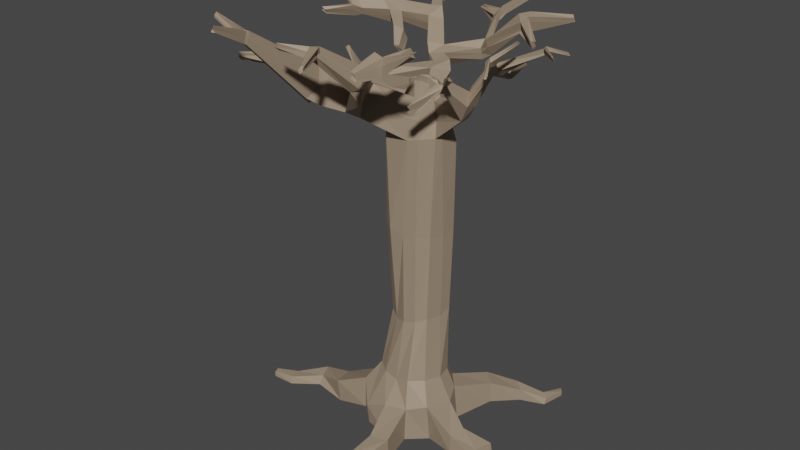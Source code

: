 # Source: desert_tree.blend  (saved by Blender 3.1.7; exported with 4.5.12 LTS)
import bpy
from mathutils import Matrix  # noqa: F401  (used for matrix-valued properties, if any)

bpy.ops.wm.read_factory_settings(use_empty=True)
scene = bpy.context.scene
scene.name = 'Scene'

# ---- collections
col_collection = bpy.data.collections.new('Collection'); scene.collection.children.link(col_collection)

# ---- materials (node trees are filled in below, after node groups)
mat_material_001 = bpy.data.materials.new('Material.001')
mat_material_001.use_transparent_shadow = False

# ---- material node trees
mat_material_001.use_nodes = True; mat_material_001.node_tree.nodes.clear()
_N = mat_material_001.node_tree.nodes; _L = mat_material_001.node_tree.links
n0 = _N.new('ShaderNodeOutputMaterial'); n0.name = 'Material Output'; n0.location = (300, 300)
n1 = _N.new('ShaderNodeBsdfPrincipled'); n1.name = 'Principled BSDF'; n1.location = (10, 300)
n1.distribution = 'GGX'
n1.subsurface_method = 'BURLEY'
n1.inputs[0].default_value = (0.3236, 0.2431, 0.1699, 1.0)
n1.inputs[3].default_value = 1.45
n1.inputs[27].default_value = (0.0, 0.0, 0.0, 1.0)
n1.inputs[28].default_value = 1.0
_L.new(n1.outputs[0], n0.inputs[0])
n0.is_active_output = True

# ---- world
world_world = bpy.data.worlds.new('World'); scene.world = world_world
world_world.use_nodes = True; world_world.node_tree.nodes.clear()
_N = world_world.node_tree.nodes; _L = world_world.node_tree.links
n0 = _N.new('ShaderNodeOutputWorld'); n0.name = 'World Output'; n0.location = (300, 300)
n1 = _N.new('ShaderNodeBackground'); n1.name = 'Background'; n1.location = (10, 300)
n1.inputs[0].default_value = (0.05088, 0.05088, 0.05088, 1.0)
_L.new(n1.outputs[0], n0.inputs[0])
n0.is_active_output = True
world_world.color = (0.05088, 0.05088, 0.05088)
world_world.use_sun_shadow = False
world_world.sun_shadow_jitter_overblur = 0.0

# ---- meshes
me_cylinder = bpy.data.meshes.new('Cylinder')
me_cylinder.from_pydata([(-0.04447, 1.356, -1.053), (0.009761, 1.006, 0.6847), (0.6461, 1.191, -1.071), (0.5126, 1.057, 0.5249), (1.167, 0.7926, -1.165), (0.8514, 0.6635, 0.5668), (1.329, -0.02345, -1.049), (0.9718, 0.1516, 0.6013), (1.168, -0.5749, -1.171), (0.8323, -0.3984, 0.6703), (0.6564, -1.127, -1.127), (0.4795, -0.7831, 0.7046), (-0.02335, -1.266, -1.168), (0.03203, -0.7535, 0.5639), (-0.7217, -1.148, -1.146), (-0.4499, -0.6783, 0.6104), (-1.237, -0.7204, -1.04), (-0.8109, -0.4191, 0.6889), (-1.401, 0.09242, -1.153), (-0.9144, 0.1952, 0.5622), (-1.218, 0.7682, -1.181), (-0.7823, 0.7003, 0.5336), (-0.7235, 1.222, -1.099), (-0.4608, 0.8959, 0.6694), (-0.01991, 1.504, -0.1035), (0.6482, 1.204, 0.001022), (1.143, 0.6525, 0.04435), (1.36, 0.1589, -0.1299), (1.148, -0.6958, 0.02059), (0.6637, -1.083, -0.08351), (-0.01617, -1.223, -0.1238), (-0.734, -1.222, -0.4744), (-1.235, -0.7039, 0.02785), (-1.39, 0.159, -0.13), (-1.224, 0.7359, -0.5468), (-0.7037, 1.341, -0.1228), (0.8547, -2.13, -0.4638), (0.8579, -2.111, -1.183), (0.2516, -2.32, -1.14), (0.2682, -2.22, -0.5272), (0.6527, -3.006, -0.7086), (0.6681, -2.912, -1.195), (0.1999, -3.1, -1.137), (0.1965, -3.12, -0.7159), (1.226, -3.601, -0.8832), (1.231, -3.573, -1.231), (0.8574, -3.719, -1.188), (0.8673, -3.659, -0.9194), (1.23, -4.053, -0.9851), (1.233, -4.03, -1.157), (1.067, -4.042, -1.187), (1.066, -4.052, -1.027), (-2.23, -0.9241, -0.4124), (-2.213, -0.8246, -1.205), (-2.385, -0.2947, -1.143), (-2.377, -0.2431, -0.4867), (-3.133, -0.6393, -0.7677), (-3.156, -0.7768, -1.051), (-3.261, -0.2001, -1.154), (-3.27, -0.2546, -0.6983), (-3.922, -1.211, -0.8653), (-3.933, -1.279, -1.098), (-4.01, -0.8673, -1.168), (-4.01, -0.8713, -0.8703), (-4.57, -1.361, -0.8778), (-4.571, -1.369, -1.038), (-4.621, -1.168, -1.048), (-4.624, -1.187, -0.8631), (2.211, -0.3014, -0.4409), (2.211, -0.3053, -1.064), (2.08, -0.7643, -1.13), (2.081, -0.7585, -0.5094), (3.047, -0.07477, -0.7039), (3.048, -0.0701, -1.152), (2.903, -0.6355, -1.096), (2.908, -0.6017, -0.6831), (3.614, -0.7414, -0.7098), (3.613, -0.7431, -1.071), (3.509, -1.119, -1.104), (3.51, -1.113, -0.7462), (4.314, -0.8653, -0.7715), (4.313, -0.8715, -0.9873), (4.248, -1.105, -1.004), (4.245, -1.122, -0.767), (1.275, 2.187, -0.1928), (1.28, 2.216, -0.8917), (1.699, 1.793, -0.8892), (1.698, 1.787, -0.2102), (1.969, 2.833, -0.5613), (1.96, 2.773, -0.891), (2.295, 2.555, -0.9809), (2.301, 2.593, -0.6326), (2.851, 2.989, -0.6794), (2.855, 3.012, -0.9527), (3.058, 2.76, -0.915), (3.071, 2.837, -0.7314), (3.111, 3.62, -0.7531), (3.111, 3.618, -0.9105), (3.237, 3.449, -0.878), (3.24, 3.467, -0.7353), (-1.223, 2.156, -0.3147), (-1.211, 2.228, -0.9767), (-0.8377, 2.531, -0.9244), (-0.8309, 2.573, -0.3645), (-2.129, 2.686, -0.7295), (-2.144, 2.597, -0.9842), (-1.867, 2.807, -0.9302), (-1.854, 2.887, -0.6677), (-2.434, 3.348, -0.645), (-2.433, 3.349, -0.9011), (-2.171, 3.588, -0.9675), (-2.167, 3.611, -0.7322), (-2.7, 3.873, -0.7057), (-2.691, 3.932, -0.9081), (-2.552, 3.981, -0.8644), (-2.54, 4.051, -0.7782), (0.386, 0.9877, 2.594), (0.008639, 1.113, 2.55), (0.8067, 0.7447, 2.696), (0.7731, 0.3635, 2.536), (0.6538, -0.1206, 2.586), (0.3862, -0.3307, 2.476), (0.0115, -0.3931, 2.4), (-0.3629, -0.2499, 2.339), (-0.6602, -0.08107, 2.439), (-0.754, 0.3503, 2.419), (-0.6717, 0.6111, 2.569), (-0.368, 1.039, 2.484), (0.4202, 1.101, 5.053), (0.03025, 1.158, 5.072), (0.836, 0.822, 5.219), (0.7972, 0.4062, 5.148), (0.6821, -0.05134, 5.242), (0.3986, -0.3522, 5.272), (0.0182, -0.4413, 5.255), (-0.3926, -0.5098, 5.387), (-0.6854, -0.3073, 5.425), (-0.7686, 0.1913, 5.287), (-0.6156, 0.8774, 4.988), (-0.3937, 0.8064, 5.291), (0.5194, 0.9952, 8.258), (0.168, 1.14, 8.178), (0.9462, 0.7093, 8.011), (0.9005, 0.1344, 8.495), (0.8255, -0.07027, 8.28), (0.5164, -0.4408, 8.286), (0.2271, -0.5187, 8.214), (-0.5042, -0.5418, 8.371), (-0.524, -0.2005, 8.293), (-0.7431, 0.2136, 8.364), (-0.5644, 0.7677, 8.309), (-0.3807, 0.9699, 8.181), (0.4458, 0.6141, 9.39), (0.2993, 0.9103, 9.451), (0.6579, 0.4666, 9.359), (0.7387, 0.2272, 9.361), (0.6782, 0.03054, 9.28), (0.4565, -0.2775, 9.346), (0.3526, -0.382, 9.442), (-0.1669, -0.1908, 9.319), (-0.1611, -0.02925, 9.383), (-0.1737, 0.3723, 9.429), (-0.2023, 0.4953, 9.524), (-0.07708, 0.7498, 9.503), (-0.6641, 2.248, 9.422), (-0.9718, 2.113, 9.355), (-0.4893, 1.956, 9.883), (-0.8919, 1.784, 9.832), (-1.399, 3.064, 10.38), (-1.617, 3.002, 10.34), (-1.334, 2.937, 10.86), (-1.624, 2.8, 10.86), (-2.16, 3.763, 10.94), (-2.264, 3.664, 10.94), (-2.094, 3.762, 11.13), (-2.228, 3.607, 11.16), (-2.803, 4.128, 12.13), (-2.853, 4.021, 12.19), (-2.782, 4.107, 12.24), (-2.847, 3.975, 12.3), (-0.8568, 2.321, 9.598), (-0.6818, 2.205, 10.02), (-1.077, 1.947, 10.09), (-1.143, 2.228, 9.542), (0.2746, 2.724, 9.654), (0.2892, 2.611, 10.01), (0.3021, 2.791, 10.25), (0.2903, 2.833, 9.967), (1.752, 2.926, 10.71), (1.765, 2.659, 11.18), (1.665, 2.898, 11.25), (1.617, 2.958, 10.96), (2.532, 3.724, 10.93), (2.554, 3.713, 11.05), (2.501, 3.752, 11.13), (2.499, 3.871, 10.93), (0.5515, 2.788, 10.2), (0.5521, 2.767, 9.83), (0.5479, 2.495, 10.28), (0.5615, 2.822, 10.41), (0.2811, 3.52, 10.68), (0.3143, 3.473, 10.97), (0.4719, 3.516, 10.82), (0.4237, 3.407, 11.07), (0.6903, 4.562, 11.27), (0.6712, 4.57, 11.36), (0.7791, 4.663, 11.2), (0.7363, 4.514, 11.41), (1.417, 2.9, 10.76), (1.451, 2.686, 11.2), (1.521, 2.663, 10.67), (1.579, 2.585, 11.01), (2.241, 2.385, 10.52), (2.26, 2.343, 10.66), (2.158, 2.363, 10.43), (2.161, 2.212, 10.7), (-1.225, 2.946, 10.05), (-1.142, 2.761, 10.54), (-1.478, 2.491, 10.65), (-1.472, 2.773, 10.07), (-2.421, 2.088, 11.06), (-2.502, 2.278, 10.63), (-2.172, 2.134, 10.72), (-2.275, 2.256, 10.39), (-3.16, 1.128, 10.98), (-3.21, 1.279, 10.71), (-3.053, 1.011, 10.97), (-3.093, 1.231, 10.62), (-3.735, 0.499, 10.92), (-3.774, 0.5344, 10.81), (-3.646, 0.5097, 10.85), (-3.652, 0.6063, 10.71), (-2.434, 2.08, 10.35), (-2.652, 2.039, 10.63), (-2.586, 1.801, 11.09), (-2.364, 1.816, 10.81), (-1.738, 1.691, 10.39), (-1.719, 1.848, 10.08), (-1.946, 1.662, 10.18), (-1.965, 1.527, 10.5), (-1.565, 1.287, 10.03), (-1.533, 1.467, 9.813), (-1.637, 1.392, 9.826), (-1.69, 1.22, 10.06), (-2.953, 1.323, 10.66), (-2.873, 1.235, 10.88), (-3.081, 1.452, 10.71), (-3.04, 1.223, 11.08), (-3.876, 1.282, 11.56), (-3.925, 1.177, 11.61), (-3.866, 1.309, 11.56), (-3.833, 1.312, 11.63), (-3.079, 2.521, 11.59), (-3.195, 2.536, 11.36), (-3.238, 2.28, 11.37), (-3.121, 2.335, 11.5), (-4.321, 2.114, 12.09), (-4.353, 2.1, 11.96), (-4.365, 2.014, 11.96), (-4.342, 1.994, 12.11), (-2.958, 2.257, 11.39), (-3.083, 2.187, 11.26), (-3.042, 2.409, 11.3), (-2.931, 2.363, 11.57), (-2.83, 3.197, 11.97), (-2.868, 3.21, 11.87), (-2.816, 3.127, 11.87), (-2.764, 3.186, 11.91), (-2.003, 3.406, 11.02), (-2.034, 3.558, 10.72), (-1.908, 3.73, 10.7), (-1.847, 3.574, 11.0), (-1.188, 4.482, 11.47), (-1.164, 4.531, 11.54), (-1.089, 4.449, 11.4), (-1.067, 4.377, 11.53), (0.1547, 3.494, 10.41), (0.4092, 3.289, 10.67), (0.3647, 3.24, 10.89), (0.1892, 3.323, 10.78), (-0.4222, 3.679, 10.82), (-0.3869, 3.698, 10.9), (-0.4785, 3.69, 10.74), (-0.4407, 3.696, 10.84), (-0.5289, 1.528, 9.761), (-0.6994, 1.776, 9.165), (-0.2711, 1.893, 9.237), (-0.08509, 1.697, 9.846), (-0.4827, 1.485, 8.781), (0.1575, 1.425, 9.643), (-0.3169, 1.143, 9.702), (-0.002472, 1.618, 8.784), (-1.307, 0.5769, 9.425), (-1.5, 0.6593, 9.625), (-1.517, 0.914, 8.878), (-1.392, 0.5994, 8.792), (-1.785, -0.1171, 9.738), (-1.953, 0.03547, 9.722), (-2.085, 0.1634, 9.21), (-1.842, 0.05203, 9.157), (-2.218, -0.8308, 9.364), (-2.331, -0.9942, 9.538), (-2.34, -0.819, 9.256), (-2.256, -0.8337, 9.219), (-1.7, 0.03805, 9.707), (-1.784, 0.07135, 9.202), (-1.946, 0.3447, 9.166), (-1.904, 0.0417, 9.817), (-2.738, 0.4775, 9.978), (-2.77, 0.4112, 9.884), (-2.734, 0.5405, 9.825), (-2.724, 0.4907, 10.01), (0.4274, 0.5481, 9.683), (0.2186, 0.5281, 9.745), (0.5599, 0.3199, 9.768), (0.6425, 0.2943, 9.634), (0.5659, -0.04766, 9.764), (0.4165, -0.2015, 9.856), (0.2159, -0.2234, 9.83), (0.02079, -0.1358, 9.791), (-0.1224, -0.0001639, 9.773), (-0.1594, 0.2625, 9.619), (-0.1232, 0.3404, 9.726), (0.01747, 0.4498, 9.761), (0.3278, 0.3785, 9.787), (0.2215, 0.3502, 9.83), (0.4067, 0.3508, 9.755), (0.4226, 0.1874, 9.819), (0.3972, 0.0941, 9.815), (0.3143, -0.04112, 9.871), (0.2185, -0.04431, 9.847), (0.1244, 0.009424, 9.817), (0.04911, 0.05784, 9.833), (0.0437, 0.2719, 9.728), (0.05256, 0.2579, 9.821), (0.1461, 0.4592, 9.727), (4.175, 0.8525, 11.12), (4.21, 0.8885, 11.04), (4.234, 0.8469, 11.07), (4.188, 0.8084, 11.17), (3.778, 0.3595, 11.27), (3.807, 0.2855, 11.32), (3.802, 0.3204, 11.2), (3.859, 0.2919, 11.17), (2.596, -0.2625, 10.78), (2.666, -0.155, 10.48), (2.739, -0.3395, 10.58), (2.669, -0.2442, 10.72), (1.746, -0.03337, 9.613), (1.733, -0.2763, 9.669), (1.873, -0.03895, 9.129), (1.862, -0.3446, 9.129), (2.167, -0.1458, 9.558), (2.147, -0.4791, 9.625), (2.043, -0.1993, 10.06), (2.053, -0.2796, 9.964), (1.679, -1.129, 10.32), (1.687, -1.212, 10.13), (1.837, -1.189, 10.16), (1.83, -1.098, 10.32), (1.225, -1.629, 9.671), (1.221, -1.758, 9.638), (1.301, -1.603, 9.528), (1.265, -1.796, 9.813), (1.796, -0.9625, 10.29), (1.928, -1.168, 10.53), (1.944, -1.253, 10.32), (1.814, -1.039, 10.05), (2.45, -1.777, 10.73), (2.446, -1.718, 10.79), (2.493, -1.753, 10.75), (2.487, -1.697, 10.83), (2.807, -0.2375, 10.87), (2.882, -0.2715, 10.69), (2.829, 0.001108, 10.5), (2.774, -0.03309, 10.73), (3.164, -1.042, 11.29), (3.075, -1.032, 11.21), (3.212, -1.073, 11.18), (3.142, -0.9656, 11.02), (3.473, -1.538, 11.03), (3.421, -1.588, 11.03), (3.49, -1.597, 10.99), (3.442, -1.63, 10.97), (2.654, 0.6463, 10.26), (2.555, 0.7262, 10.14), (2.507, 0.7112, 10.3), (2.638, 0.8039, 10.27), (2.682, 1.305, 10.41), (2.646, 1.371, 10.35), (2.616, 1.303, 10.47), (2.655, 1.251, 10.51), (2.632, 0.5419, 10.28), (2.605, 0.6523, 10.34), (2.48, 0.6304, 10.31), (2.518, 0.575, 10.19), (2.037, 0.7823, 10.18), (2.062, 0.7973, 10.23), (2.066, 0.8553, 10.17), (2.028, 0.77, 10.16), (3.021, 0.5855, 10.84), (3.06, 0.7432, 10.62), (3.022, 0.5243, 10.84), (3.034, 0.6818, 10.71), (3.846, 0.3155, 11.38), (3.828, 0.4467, 11.27), (3.893, 0.3056, 11.27), (3.845, 0.3602, 11.26), (4.389, -0.2463, 11.35), (4.399, -0.1194, 11.19), (4.358, -0.2597, 11.38), (4.381, -0.1894, 11.35), (3.189, -0.8365, 11.05), (3.075, -0.964, 11.03), (3.024, -0.9096, 11.15), (3.126, -0.8751, 11.21), (3.706, -0.5892, 11.65), (3.676, -0.6923, 11.72), (3.686, -0.6209, 11.66), (3.675, -0.6026, 11.68), (-1.695, -2.242, 9.322), (-1.446, -2.575, 9.605), (-1.569, -1.928, 10.13), (-1.379, -2.135, 10.39), (-1.764, -4.471, 11.55), (-1.65, -4.396, 11.47), (-1.765, -4.318, 11.79), (-1.681, -4.268, 11.74), (-1.533, -5.49, 12.04), (-1.468, -5.423, 12.02), (-1.531, -5.395, 12.18), (-1.494, -5.409, 12.19), (-1.666, -4.195, 11.74), (-1.64, -4.32, 11.42), (-1.762, -4.355, 11.46), (-1.752, -4.189, 11.73), (-2.771, -4.238, 11.99), (-2.767, -4.298, 11.88), (-2.776, -4.294, 11.9), (-2.774, -4.229, 12.02), (-0.5137, -1.016, 9.794), (-0.6271, -1.416, 8.914), (-0.9071, -1.059, 9.875), (-1.127, -1.254, 8.941), (-0.7529, -1.354, 9.967), (-1.087, -1.303, 9.944), (-0.8587, -1.759, 9.128), (-1.294, -1.571, 9.112), (0.06756, -2.557, 10.12), (0.1308, -2.261, 9.677), (0.09113, -2.048, 10.34), (0.05087, -2.315, 10.59), (1.072, -2.821, 10.94), (1.087, -2.663, 10.86), (1.065, -2.474, 11.23), (1.032, -2.721, 11.41), (2.295, -2.952, 11.61), (2.321, -2.776, 11.54), (2.31, -2.709, 11.68), (2.301, -2.783, 11.69), (0.2982, -2.501, 10.9), (0.3445, -2.126, 10.57), (0.3448, -2.387, 10.22), (0.3365, -2.49, 10.23), (-0.1251, -3.539, 11.45), (-0.0908, -3.8, 11.29), (0.02829, -3.7, 11.34), (-0.01266, -3.512, 11.53), (0.4698, -4.636, 11.44), (0.4953, -4.719, 11.28), (0.5579, -4.656, 11.32), (0.5358, -4.567, 11.45), (0.06695, -3.611, 11.54), (0.1131, -3.739, 11.31), (0.0004648, -3.841, 11.27), (-0.0631, -3.788, 11.58), (-0.7836, -4.041, 11.53), (-0.7621, -4.103, 11.42), (-0.7493, -4.268, 11.55), (-0.7663, -4.191, 11.63), (1.296, -2.78, 10.83), (1.254, -2.684, 11.3), (1.284, -2.461, 11.17), (1.292, -2.756, 10.9), (1.041, -3.595, 11.16), (1.073, -3.65, 11.01), (1.13, -3.584, 11.12), (1.173, -3.549, 10.89), (1.298, -1.739, 11.32), (1.309, -1.673, 11.19), (1.367, -1.674, 11.19), (1.351, -1.77, 11.33), (-1.191, -1.942, 10.3), (-1.42, -1.742, 10.08), (-1.251, -2.219, 9.345), (-1.594, -2.175, 9.39), (-3.406, -2.002, 10.35), (-3.329, -1.96, 9.944), (-3.326, -1.804, 10.26), (-3.268, -1.863, 9.935), (-4.36, -1.702, 9.975), (-4.349, -1.813, 9.954), (-4.333, -1.659, 9.976), (-4.305, -1.651, 9.842), (-3.138, -2.054, 10.05), (-3.213, -2.052, 10.49), (-3.26, -2.028, 10.35), (-3.206, -2.197, 10.09), (-3.739, -2.679, 10.31), (-3.717, -2.669, 10.18), (-3.714, -2.784, 10.43), (-3.696, -2.804, 10.33), (-0.5266, 0.4375, 8.782), (-0.6246, 0.5864, 9.043), (0.2856, -0.4879, 8.846), (-0.3098, -0.2558, 8.713), (0.8531, 0.3827, 8.743), (0.7627, 0.0452, 8.728), (-0.2157, 0.9622, 8.821), (0.2484, 1.122, 8.767), (0.4949, 0.879, 8.775), (-0.4674, -0.1284, 8.827), (0.4921, -0.3321, 8.789), (0.7436, 0.618, 8.797), (-0.9264, 1.986, 9.529), (-0.5759, 1.976, 9.707), (-1.63, 2.811, 10.67), (-1.365, 2.986, 10.62), (-2.24, 3.73, 10.98), (-2.127, 3.738, 11.05), (-2.846, 4.03, 12.22), (-2.797, 4.077, 12.22), (-1.09, 2.134, 9.736), (-0.7592, 2.189, 9.853), (0.2847, 2.653, 9.848), (0.2971, 2.853, 10.09), (1.746, 2.719, 11.01), (1.64, 2.914, 11.12), (2.555, 3.789, 10.93), (2.488, 3.738, 11.1), (0.5564, 2.788, 10.31), (0.5509, 2.578, 10.1), (0.2976, 3.481, 10.83), (0.4486, 3.469, 10.94), (0.6824, 4.577, 11.31), (0.7538, 4.567, 11.32), (1.446, 2.905, 10.87), (1.563, 2.716, 10.76), (2.235, 2.277, 10.69), (2.15, 2.228, 10.63), (-1.475, 2.598, 10.37), (-1.186, 2.79, 10.32), (-2.48, 2.08, 10.95), (-2.223, 2.19, 10.55), (-3.196, 1.134, 10.91), (-3.081, 1.07, 10.84), (-3.739, 0.5702, 10.84), (-3.638, 0.6088, 10.75), (-2.403, 1.93, 10.58), (-2.616, 1.924, 10.85), (-1.731, 1.742, 10.25), (-1.95, 1.606, 10.31), (-1.556, 1.345, 9.936), (-1.687, 1.231, 10.01), (-2.885, 1.397, 10.64), (-3.084, 1.229, 11.01), (-3.904, 1.21, 11.6), (-3.848, 1.319, 11.59), (-3.16, 2.399, 11.61), (-3.173, 2.343, 11.39), (-4.345, 2.06, 12.07), (-4.344, 2.061, 11.98), (-2.959, 2.523, 11.29), (-3.003, 2.318, 11.22), (-2.852, 3.187, 11.93), (-2.799, 3.105, 11.94), (-1.878, 3.604, 10.87), (-2.01, 3.558, 10.82), (-1.176, 4.519, 11.5), (-1.077, 4.453, 11.45), (0.1726, 3.467, 10.57), (0.3921, 3.356, 10.73), (-0.4065, 3.627, 10.89), (-0.4625, 3.584, 10.84), (-0.1814, 1.75, 9.583), (-0.6221, 1.554, 9.528), (-0.4024, 1.316, 9.295), (0.05273, 1.398, 9.34), (-1.627, 0.8147, 9.181), (-1.335, 0.6739, 9.026), (-2.043, 0.003593, 9.539), (-1.822, -0.08199, 9.49), (-2.324, -0.843, 9.337), (-2.25, -0.9078, 9.362), (-1.991, 0.1416, 9.512), (-1.745, 0.04182, 9.463), (-2.76, 0.3829, 9.977), (-2.741, 0.4044, 9.997), (4.198, 0.9017, 11.04), (4.222, 0.8936, 11.03), (3.842, 0.3457, 11.18), (3.783, 0.2945, 11.29), (2.646, -0.1198, 10.55), (2.707, -0.271, 10.63), (1.79, -0.3514, 9.449), (1.818, 0.01471, 9.322), (2.101, -0.3765, 9.799), (2.089, -0.2661, 9.916), (1.712, -1.011, 10.07), (1.836, -1.132, 10.23), (1.243, -1.552, 9.531), (1.298, -1.582, 9.576), (1.791, -1.089, 10.26), (1.959, -1.076, 10.3), (2.458, -1.684, 10.72), (2.511, -1.596, 10.7), (2.848, -0.2318, 10.76), (2.801, -0.02041, 10.62), (3.092, -1.098, 11.18), (3.189, -1.049, 11.23), (3.43, -1.618, 11.01), (3.478, -1.589, 11.02), (2.552, 0.8458, 10.11), (2.635, 0.6607, 10.32), (2.635, 1.356, 10.39), (2.655, 1.201, 10.52), (2.526, 0.7622, 10.11), (2.639, 0.7243, 10.19), (2.052, 0.8047, 10.2), (2.03, 0.7088, 10.23), (3.043, 0.6773, 10.71), (3.033, 0.6344, 10.74), (3.871, 0.3189, 11.32), (3.831, 0.3676, 11.31), (4.374, -0.2135, 11.31), (4.387, -0.207, 11.34), (3.146, -0.9238, 11.17), (3.035, -1.02, 11.15), (3.691, -0.6423, 11.68), (3.679, -0.6221, 11.68), (-1.385, -2.157, 9.781), (-1.632, -2.052, 9.716), (-1.665, -4.329, 11.62), (-1.752, -4.32, 11.58), (-1.492, -5.484, 12.13), (-1.531, -5.439, 12.11), (-1.744, -4.195, 11.5), (-1.65, -4.238, 11.57), (-2.772, -4.287, 11.95), (-2.758, -4.159, 11.86), (-1.0, -1.052, 9.314), (-0.5773, -1.298, 9.399), (-1.196, -1.468, 9.556), (-0.7796, -1.434, 9.399), (0.09495, -2.169, 10.14), (0.06692, -2.35, 10.29), (1.09, -2.484, 10.95), (1.045, -2.831, 11.24), (2.294, -2.872, 11.68), (2.298, -2.867, 11.65), (0.3525, -2.198, 10.33), (0.3276, -2.385, 10.48), (-0.0975, -3.598, 11.32), (0.02038, -3.522, 11.37), (0.475, -4.723, 11.38), (0.5414, -4.645, 11.4), (-0.03732, -3.851, 11.46), (0.07697, -3.756, 11.49), (-0.7723, -4.069, 11.48), (-0.7442, -4.147, 11.52), (1.294, -2.576, 11.0), (1.271, -2.765, 11.11), (1.065, -3.575, 11.05), (1.157, -3.534, 10.97), (1.305, -1.698, 11.25), (1.358, -1.729, 11.27), (-1.498, -1.862, 9.669), (-1.215, -2.051, 9.787), (-3.364, -1.96, 10.12), (-3.32, -1.977, 10.23), (-4.342, -1.684, 9.898), (-4.323, -1.681, 9.933), (-3.241, -2.152, 10.27), (-3.15, -1.912, 10.12), (-3.735, -2.713, 10.29), (-3.685, -2.671, 10.23)], [], [(24, 1, 3, 25), (25, 3, 5, 26), (26, 5, 7, 27), (27, 7, 9, 28), (28, 9, 11, 29), (29, 11, 13, 30), (30, 13, 15, 31), (31, 15, 17, 32), (32, 17, 19, 33), (33, 19, 21, 34), (5, 3, 116, 118), (34, 21, 23, 35), (35, 23, 1, 24), (0, 2, 4, 6, 8, 10, 12, 14, 16, 18, 20, 22), (22, 35, 100, 101), (20, 34, 35, 22), (18, 33, 34, 20), (16, 32, 52, 53), (14, 31, 32, 16), (12, 30, 31, 14), (30, 12, 38, 39), (8, 28, 29, 10), (6, 27, 68, 69), (4, 26, 27, 6), (2, 25, 84, 85), (0, 24, 25, 2), (39, 38, 42, 43), (12, 10, 37, 38), (29, 30, 39, 36), (10, 29, 36, 37), (41, 40, 44, 45), (37, 36, 40, 41), (36, 39, 43, 40), (38, 37, 41, 42), (44, 47, 51, 48), (40, 43, 47, 44), (42, 41, 45, 46), (43, 42, 46, 47), (49, 48, 51, 50), (46, 45, 49, 50), (47, 46, 50, 51), (45, 44, 48, 49), (52, 55, 59, 56), (32, 33, 55, 52), (33, 18, 54, 55), (18, 16, 53, 54), (58, 57, 61, 62), (54, 53, 57, 58), (55, 54, 58, 59), (53, 52, 56, 57), (63, 62, 66, 67), (59, 58, 62, 63), (57, 56, 60, 61), (56, 59, 63, 60), (65, 64, 67, 66), (61, 60, 64, 65), (60, 63, 67, 64), (62, 61, 65, 66), (71, 70, 74, 75), (28, 8, 70, 71), (27, 28, 71, 68), (8, 6, 69, 70), (75, 74, 78, 79), (69, 68, 72, 73), (68, 71, 75, 72), (70, 69, 73, 74), (76, 79, 83, 80), (73, 72, 76, 77), (72, 75, 79, 76), (74, 73, 77, 78), (81, 80, 83, 82), (78, 77, 81, 82), (79, 78, 82, 83), (77, 76, 80, 81), (85, 84, 88, 89), (25, 26, 87, 84), (26, 4, 86, 87), (4, 2, 85, 86), (88, 91, 95, 92), (84, 87, 91, 88), (86, 85, 89, 90), (87, 86, 90, 91), (95, 94, 98, 99), (90, 89, 93, 94), (91, 90, 94, 95), (89, 88, 92, 93), (97, 96, 99, 98), (93, 92, 96, 97), (92, 95, 99, 96), (94, 93, 97, 98), (102, 101, 105, 106), (24, 0, 102, 103), (0, 22, 101, 102), (35, 24, 103, 100), (107, 106, 110, 111), (103, 102, 106, 107), (101, 100, 104, 105), (100, 103, 107, 104), (108, 111, 115, 112), (105, 104, 108, 109), (104, 107, 111, 108), (106, 105, 109, 110), (113, 112, 115, 114), (110, 109, 113, 114), (111, 110, 114, 115), (109, 108, 112, 113), (123, 122, 134, 135), (21, 19, 125, 126), (19, 17, 124, 125), (17, 15, 123, 124), (15, 13, 122, 123), (13, 11, 121, 122), (11, 9, 120, 121), (9, 7, 119, 120), (1, 23, 127, 117), (3, 1, 117, 116), (7, 5, 118, 119), (23, 21, 126, 127), (135, 134, 146, 147), (120, 119, 131, 132), (127, 126, 138, 139), (116, 117, 129, 128), (124, 123, 135, 136), (121, 120, 132, 133), (117, 127, 139, 129), (118, 116, 128, 130), (125, 124, 136, 137), (122, 121, 133, 134), (119, 118, 130, 131), (126, 125, 137, 138), (513, 512, 161, 162), (132, 131, 143, 144), (139, 138, 150, 151), (128, 129, 141, 140), (136, 135, 147, 148), (133, 132, 144, 145), (129, 139, 151, 141), (130, 128, 140, 142), (137, 136, 148, 149), (134, 133, 145, 146), (131, 130, 142, 143), (138, 137, 149, 150), (155, 154, 314, 315), (405, 404, 339, 336), (516, 155, 348, 605), (518, 513, 162, 163), (520, 519, 153, 152), (521, 515, 159, 160), (522, 517, 156, 157), (585, 284, 167, 524), (523, 520, 152, 154), (512, 521, 160, 161), (514, 522, 157, 158), (516, 523, 154, 155), (551, 216, 168, 527), (584, 286, 164, 525), (284, 287, 166, 167), (286, 285, 165, 164), (577, 268, 175, 528), (218, 217, 170, 171), (526, 169, 221, 552), (216, 219, 169, 168), (172, 173, 177, 176), (270, 269, 173, 172), (529, 174, 273, 578), (268, 271, 174, 175), (531, 530, 179, 178), (529, 172, 176, 531), (175, 174, 178, 179), (528, 175, 179, 530), (164, 165, 183, 180), (524, 167, 182, 532), (167, 166, 181, 182), (525, 164, 184, 534), (210, 208, 191, 188), (164, 180, 187, 184), (533, 181, 186, 535), (181, 166, 185, 186), (537, 190, 194, 539), (547, 210, 214, 549), (546, 209, 190, 537), (209, 211, 189, 190), (538, 192, 195, 539), (190, 189, 193, 194), (188, 191, 195, 192), (536, 188, 192, 538), (186, 185, 198, 199), (277, 276, 200, 202), (534, 184, 197, 541), (184, 187, 196, 197), (543, 202, 206, 545), (581, 277, 202, 543), (279, 278, 203, 201), (200, 276, 282, 280), (544, 205, 207, 545), (202, 200, 204, 206), (201, 203, 207, 205), (542, 201, 205, 544), (199, 198, 211, 209), (540, 199, 209, 546), (541, 197, 210, 547), (197, 196, 208, 210), (549, 214, 212, 548), (536, 189, 213, 548), (210, 188, 212, 214), (189, 211, 215, 213), (180, 183, 219, 216), (532, 182, 218, 550), (182, 181, 217, 218), (533, 180, 216, 551), (246, 244, 227, 225), (550, 218, 222, 553), (169, 219, 223, 221), (218, 171, 220, 222), (554, 225, 229, 556), (554, 224, 248, 566), (564, 245, 226, 555), (245, 247, 224, 226), (557, 230, 228, 556), (555, 226, 230, 557), (226, 224, 228, 230), (225, 227, 231, 229), (222, 220, 234, 235), (232, 223, 237, 238), (573, 260, 255, 569), (221, 223, 232, 233), (561, 238, 242, 563), (558, 232, 238, 561), (222, 235, 239, 236), (553, 222, 236, 560), (562, 240, 243, 563), (238, 237, 241, 242), (236, 239, 243, 240), (560, 236, 240, 562), (235, 234, 247, 245), (558, 235, 245, 564), (559, 233, 246, 565), (233, 232, 244, 246), (567, 250, 249, 566), (246, 225, 249, 250), (224, 247, 251, 248), (565, 246, 250, 567), (255, 252, 256, 259), (262, 261, 254, 253), (572, 262, 266, 575), (260, 263, 252, 255), (570, 257, 258, 571), (568, 253, 257, 570), (569, 255, 259, 571), (253, 254, 258, 257), (234, 220, 263, 260), (552, 221, 262, 572), (221, 233, 261, 262), (559, 234, 260, 573), (575, 266, 265, 574), (252, 263, 267, 264), (568, 252, 264, 574), (262, 253, 265, 266), (171, 170, 271, 268), (527, 168, 270, 576), (168, 169, 269, 270), (526, 171, 268, 577), (579, 274, 272, 578), (576, 270, 274, 579), (174, 271, 275, 273), (270, 172, 272, 274), (535, 186, 279, 580), (186, 199, 278, 279), (540, 196, 277, 581), (196, 187, 276, 277), (583, 283, 281, 582), (580, 279, 283, 583), (542, 200, 280, 582), (279, 201, 281, 283), (291, 288, 285, 286), (290, 289, 287, 284), (587, 291, 286, 584), (586, 290, 292, 589), (518, 163, 290, 586), (519, 141, 291, 587), (163, 153, 289, 290), (141, 151, 288, 291), (595, 304, 296, 591), (285, 288, 295, 294), (290, 284, 293, 292), (585, 285, 294, 588), (298, 299, 303, 302), (297, 307, 311, 308), (306, 305, 299, 298), (304, 307, 297, 296), (593, 300, 301, 592), (296, 297, 301, 300), (591, 296, 300, 593), (590, 298, 302, 592), (292, 293, 307, 304), (294, 295, 305, 306), (588, 294, 306, 594), (589, 292, 304, 595), (597, 310, 309, 596), (306, 298, 309, 310), (594, 306, 310, 597), (590, 297, 308, 596), (318, 317, 329, 330), (162, 161, 321, 322), (159, 158, 318, 319), (156, 155, 315, 316), (163, 162, 322, 323), (152, 153, 313, 312), (160, 159, 319, 320), (157, 156, 316, 317), (153, 163, 323, 313), (154, 152, 312, 314), (161, 160, 320, 321), (158, 157, 317, 318), (324, 325, 335, 334, 333, 332, 331, 330, 329, 328, 327, 326), (315, 314, 326, 327), (322, 321, 333, 334), (319, 318, 330, 331), (316, 315, 327, 328), (323, 322, 334, 335), (312, 313, 325, 324), (320, 319, 331, 332), (317, 316, 328, 329), (313, 323, 335, 325), (314, 312, 324, 326), (321, 320, 332, 333), (617, 375, 340, 601), (677, 492, 423, 640), (354, 355, 347, 344), (353, 352, 345, 346), (607, 354, 344, 602), (406, 407, 337, 338), (155, 156, 349, 348), (517, 144, 351, 604), (144, 143, 350, 351), (616, 373, 343, 600), (373, 374, 342, 343), (606, 353, 346, 603), (375, 372, 341, 340), (633, 405, 336, 598), (632, 406, 338, 599), (599, 598, 336, 339), (365, 364, 356, 359), (605, 348, 354, 607), (351, 350, 352, 353), (348, 349, 355, 354), (359, 356, 360, 363), (367, 366, 358, 357), (358, 366, 370, 368), (612, 367, 357, 608), (610, 361, 362, 611), (608, 357, 361, 610), (609, 359, 363, 611), (357, 358, 362, 361), (604, 351, 367, 612), (606, 355, 365, 613), (351, 353, 366, 367), (355, 349, 364, 365), (615, 371, 369, 614), (365, 359, 369, 371), (609, 358, 368, 614), (613, 365, 371, 615), (344, 347, 372, 375), (346, 345, 374, 373), (413, 412, 378, 379), (623, 387, 400, 630), (618, 379, 383, 620), (637, 413, 379, 618), (378, 412, 418, 416), (415, 414, 377, 376), (620, 383, 382, 621), (376, 377, 381, 380), (619, 376, 380, 621), (379, 378, 382, 383), (623, 384, 388, 625), (622, 385, 396, 628), (394, 393, 387, 386), (392, 395, 385, 384), (624, 390, 391, 625), (622, 386, 390, 624), (386, 387, 391, 390), (384, 385, 389, 388), (374, 345, 395, 392), (344, 375, 393, 394), (602, 344, 394, 626), (617, 374, 392, 627), (629, 398, 397, 628), (385, 395, 399, 396), (394, 386, 397, 398), (626, 394, 398, 629), (631, 402, 401, 630), (627, 392, 402, 631), (387, 393, 403, 400), (392, 384, 401, 402), (600, 343, 409, 634), (601, 340, 405, 633), (343, 342, 407, 406), (340, 341, 404, 405), (634, 409, 408, 635), (632, 404, 411, 635), (404, 341, 410, 411), (343, 406, 408, 409), (372, 347, 414, 415), (616, 372, 415, 636), (603, 346, 413, 637), (346, 373, 412, 413), (639, 419, 417, 638), (636, 415, 419, 639), (415, 376, 417, 419), (619, 378, 416, 638), (647, 432, 427, 642), (492, 493, 422, 423), (495, 494, 421, 420), (683, 504, 499, 679), (642, 427, 431, 644), (434, 433, 425, 424), (434, 424, 437, 438), (432, 435, 426, 427), (644, 645, 428, 429), (424, 425, 429, 428), (643, 424, 428, 645), (427, 426, 430, 431), (423, 422, 435, 432), (641, 420, 434, 646), (420, 421, 433, 434), (640, 423, 432, 647), (649, 438, 437, 648), (643, 426, 436, 648), (646, 434, 438, 649), (426, 435, 439, 436), (515, 147, 443, 650), (147, 146, 441, 443), (158, 159, 442, 440), (514, 158, 440, 651), (650, 443, 447, 652), (443, 441, 446, 447), (440, 442, 445, 444), (446, 441, 449, 448), (461, 460, 455, 454), (440, 444, 451, 450), (653, 446, 448, 655), (651, 440, 450, 654), (671, 480, 456, 659), (463, 462, 453, 452), (661, 463, 452, 657), (660, 461, 454, 656), (658, 458, 459, 659), (670, 482, 458, 658), (482, 481, 459, 458), (480, 483, 457, 456), (654, 450, 461, 660), (448, 463, 466, 465), (448, 449, 462, 463), (450, 451, 460, 461), (667, 472, 471, 665), (460, 451, 464, 467), (661, 460, 467, 663), (655, 448, 465, 662), (664, 469, 470, 665), (474, 473, 470, 469), (472, 475, 468, 471), (666, 474, 469, 664), (465, 474, 478, 477), (467, 464, 475, 472), (465, 466, 473, 474), (663, 467, 472, 667), (668, 477, 478, 669), (475, 464, 476, 479), (662, 465, 477, 668), (666, 475, 479, 669), (452, 453, 483, 480), (454, 455, 481, 482), (670, 483, 490, 675), (657, 452, 485, 672), (672, 485, 487, 673), (452, 480, 487, 485), (671, 481, 486, 673), (481, 455, 484, 486), (674, 488, 491, 675), (454, 482, 491, 488), (656, 454, 488, 674), (483, 453, 489, 490), (652, 447, 495, 676), (447, 446, 494, 495), (444, 445, 493, 492), (653, 444, 492, 677), (679, 499, 503, 681), (497, 507, 511, 509), (506, 505, 498, 496), (504, 507, 497, 499), (681, 503, 501, 680), (496, 498, 502, 500), (499, 497, 501, 503), (678, 496, 500, 680), (495, 420, 507, 504), (422, 493, 505, 506), (641, 422, 506, 682), (676, 495, 504, 683), (685, 510, 508, 684), (506, 496, 508, 510), (678, 497, 509, 684), (682, 506, 510, 685), (507, 682, 685, 511), (496, 678, 684, 508), (511, 685, 684, 509), (493, 676, 683, 505), (420, 641, 682, 507), (497, 678, 680, 501), (502, 681, 680, 500), (498, 679, 681, 502), (446, 653, 677, 494), (445, 652, 676, 493), (453, 656, 674, 489), (489, 674, 675, 490), (480, 671, 673, 487), (484, 672, 673, 486), (455, 657, 672, 484), (482, 670, 675, 491), (474, 666, 669, 478), (464, 662, 668, 476), (476, 668, 669, 479), (466, 663, 667, 473), (475, 666, 664, 468), (468, 664, 665, 471), (451, 655, 662, 464), (463, 661, 663, 466), (473, 667, 665, 470), (449, 654, 660, 462), (483, 670, 658, 457), (457, 658, 659, 456), (462, 660, 656, 453), (460, 661, 657, 455), (481, 671, 659, 459), (441, 651, 654, 449), (444, 653, 655, 451), (442, 650, 652, 445), (146, 514, 651, 441), (159, 515, 650, 442), (435, 646, 649, 439), (424, 643, 648, 437), (439, 649, 648, 436), (421, 640, 647, 433), (422, 641, 646, 435), (426, 643, 645, 430), (431, 430, 645, 644), (425, 642, 644, 429), (505, 683, 679, 498), (433, 647, 642, 425), (376, 619, 638, 417), (412, 636, 639, 418), (418, 639, 638, 416), (347, 603, 637, 414), (373, 616, 636, 412), (406, 632, 635, 408), (410, 634, 635, 411), (342, 601, 633, 407), (341, 600, 634, 410), (393, 627, 631, 403), (403, 631, 630, 400), (395, 626, 629, 399), (399, 629, 628, 396), (375, 617, 627, 393), (345, 602, 626, 395), (385, 622, 624, 389), (389, 624, 625, 388), (386, 622, 628, 397), (387, 623, 625, 391), (378, 619, 621, 382), (381, 620, 621, 380), (414, 637, 618, 377), (377, 618, 620, 381), (384, 623, 630, 401), (366, 613, 615, 370), (359, 609, 614, 369), (370, 615, 614, 368), (353, 606, 613, 366), (349, 604, 612, 364), (358, 609, 611, 362), (356, 608, 610, 360), (360, 610, 611, 363), (364, 612, 608, 356), (350, 605, 607, 352), (338, 337, 598, 599), (404, 632, 599, 339), (407, 633, 598, 337), (355, 606, 603, 347), (372, 616, 600, 341), (156, 517, 604, 349), (352, 607, 602, 345), (494, 677, 640, 421), (374, 617, 601, 342), (298, 590, 596, 309), (307, 594, 597, 311), (311, 597, 596, 308), (295, 589, 595, 305), (293, 588, 594, 307), (297, 590, 592, 301), (299, 591, 593, 303), (303, 593, 592, 302), (284, 585, 588, 293), (305, 595, 591, 299), (153, 519, 587, 289), (151, 518, 586, 288), (288, 586, 589, 295), (289, 587, 584, 287), (201, 542, 582, 281), (276, 580, 583, 282), (282, 583, 582, 280), (199, 540, 581, 278), (187, 535, 580, 276), (271, 576, 579, 275), (275, 579, 578, 273), (169, 526, 577, 269), (170, 527, 576, 271), (253, 568, 574, 265), (267, 575, 574, 264), (233, 559, 573, 261), (220, 552, 572, 263), (254, 569, 571, 258), (252, 568, 570, 256), (256, 570, 571, 259), (263, 572, 575, 267), (247, 565, 567, 251), (251, 567, 566, 248), (234, 559, 565, 247), (232, 558, 564, 244), (237, 560, 562, 241), (241, 562, 563, 242), (223, 553, 560, 237), (235, 558, 561, 239), (239, 561, 563, 243), (261, 573, 569, 254), (227, 555, 557, 231), (231, 557, 556, 229), (244, 564, 555, 227), (225, 554, 566, 249), (224, 554, 556, 228), (219, 550, 553, 223), (181, 533, 551, 217), (183, 532, 550, 219), (188, 536, 548, 212), (215, 549, 548, 213), (198, 541, 547, 211), (196, 540, 546, 208), (200, 542, 544, 204), (204, 544, 545, 206), (278, 581, 543, 203), (203, 543, 545, 207), (185, 534, 541, 198), (189, 536, 538, 193), (193, 538, 539, 194), (208, 546, 537, 191), (211, 547, 549, 215), (191, 537, 539, 195), (180, 533, 535, 187), (166, 525, 534, 185), (165, 524, 532, 183), (173, 528, 530, 177), (174, 529, 531, 178), (176, 177, 530, 531), (172, 529, 578, 272), (171, 526, 552, 220), (269, 577, 528, 173), (287, 584, 525, 166), (217, 551, 527, 170), (143, 142, 523, 516), (146, 145, 522, 514), (149, 148, 521, 512), (142, 140, 520, 523), (285, 585, 524, 165), (145, 144, 517, 522), (148, 147, 515, 521), (140, 141, 519, 520), (151, 150, 513, 518), (143, 516, 605, 350), (150, 149, 512, 513)])
_uv = me_cylinder.uv_layers.new(name='UVMap')
_uv.uv.foreach_set('vector', [1.0, 0.61, 1.0, 1.0, 0.9167, 1.0, 0.9167, 0.61, 0.9167, 0.61, 0.9167, 1.0, 0.8333, 1.0, 0.8333, 0.61, 0.8333, 0.61, 0.8333, 1.0, 0.75, 1.0, 0.75, 0.61, 0.75, 0.61, 0.75, 1.0, 0.6667, 1.0, 0.6667, 0.61, 0.6667, 0.61, 0.6667, 1.0, 0.5833, 1.0, 0.5833, 0.61, 0.5833, 0.61, 0.5833, 1.0, 0.5, 1.0, 0.5, 0.61, 0.5, 0.61, 0.5, 1.0, 0.4167, 1.0, 0.4167, 0.61, 0.4167, 0.61, 0.4167, 1.0, 0.3333, 1.0, 0.3333, 0.61, 0.3333, 0.61, 0.3333, 1.0, 0.25, 1.0, 0.25, 0.61, 0.25, 0.61, 0.25, 1.0, 0.1667, 1.0, 0.1667, 0.61, 0.8333, 1.0, 0.9167, 1.0, 0.9167, 1.0, 0.8333, 1.0, 0.1667, 0.61, 0.1667, 1.0, 0.08333, 1.0, 0.08333, 0.61, 0.08333, 0.61, 0.08333, 1.0, 7.451e-08, 1.0, 7.451e-08, 0.61, 0.75, 0.49, 0.87, 0.4578, 0.9578, 0.37, 0.99, 0.25, 0.9578, 0.13, 0.87, 0.04215, 0.75, 0.01, 0.63, 0.04215, 0.5422, 0.13, 0.51, 0.25, 0.5422, 0.37, 0.63, 0.4578, 0.08333, 0.5, 0.08333, 0.61, 0.08333, 0.61, 0.08333, 0.5, 0.1667, 0.5, 0.1667, 0.61, 0.08333, 0.61, 0.08333, 0.5, 0.25, 0.5, 0.25, 0.61, 0.1667, 0.61, 0.1667, 0.5, 0.3333, 0.5, 0.3333, 0.61, 0.3333, 0.61, 0.3333, 0.5, 0.4167, 0.5, 0.4167, 0.61, 0.3333, 0.61, 0.3333, 0.5, 0.5, 0.5, 0.5, 0.61, 0.4167, 0.61, 0.4167, 0.5, 0.5, 0.61, 0.5, 0.5, 0.5, 0.5, 0.5, 0.61, 0.6667, 0.5, 0.6667, 0.61, 0.5833, 0.61, 0.5833, 0.5, 0.75, 0.5, 0.75, 0.61, 0.75, 0.61, 0.75, 0.5, 0.8333, 0.5, 0.8333, 0.61, 0.75, 0.61, 0.75, 0.5, 0.9167, 0.5, 0.9167, 0.61, 0.9167, 0.61, 0.9167, 0.5, 1.0, 0.5, 1.0, 0.61, 0.9167, 0.61, 0.9167, 0.5, 0.5, 0.61, 0.5, 0.5, 0.5, 0.5, 0.5, 0.61, 0.75, 0.01, 0.87, 0.04215, 0.87, 0.04215, 0.75, 0.01, 0.5833, 0.61, 0.5, 0.61, 0.5, 0.61, 0.5833, 0.61, 0.5833, 0.5, 0.5833, 0.61, 0.5833, 0.61, 0.5833, 0.5, 0.5833, 0.5, 0.5833, 0.61, 0.5833, 0.61, 0.5833, 0.5, 0.5833, 0.5, 0.5833, 0.61, 0.5833, 0.61, 0.5833, 0.5, 0.5833, 0.61, 0.5, 0.61, 0.5, 0.61, 0.5833, 0.61, 0.75, 0.01, 0.87, 0.04215, 0.87, 0.04215, 0.75, 0.01, 0.5833, 0.61, 0.5, 0.61, 0.5, 0.61, 0.5833, 0.61, 0.5833, 0.61, 0.5, 0.61, 0.5, 0.61, 0.5833, 0.61, 0.75, 0.01, 0.87, 0.04215, 0.87, 0.04215, 0.75, 0.01, 0.5, 0.61, 0.5, 0.5, 0.5, 0.5, 0.5, 0.61, 0.5833, 0.5, 0.5833, 0.61, 0.5, 0.61, 0.5, 0.5, 0.75, 0.01, 0.87, 0.04215, 0.87, 0.04215, 0.75, 0.01, 0.5, 0.61, 0.5, 0.5, 0.5, 0.5, 0.5, 0.61, 0.5833, 0.5, 0.5833, 0.61, 0.5833, 0.61, 0.5833, 0.5, 0.3333, 0.61, 0.25, 0.61, 0.25, 0.61, 0.3333, 0.61, 0.3333, 0.61, 0.25, 0.61, 0.25, 0.61, 0.3333, 0.61, 0.25, 0.61, 0.25, 0.5, 0.25, 0.5, 0.25, 0.61, 0.51, 0.25, 0.5422, 0.13, 0.5422, 0.13, 0.51, 0.25, 0.51, 0.25, 0.5422, 0.13, 0.5422, 0.13, 0.51, 0.25, 0.51, 0.25, 0.5422, 0.13, 0.5422, 0.13, 0.51, 0.25, 0.25, 0.61, 0.25, 0.5, 0.25, 0.5, 0.25, 0.61, 0.3333, 0.5, 0.3333, 0.61, 0.3333, 0.61, 0.3333, 0.5, 0.25, 0.61, 0.25, 0.5, 0.25, 0.5, 0.25, 0.61, 0.25, 0.61, 0.25, 0.5, 0.25, 0.5, 0.25, 0.61, 0.3333, 0.5, 0.3333, 0.61, 0.3333, 0.61, 0.3333, 0.5, 0.3333, 0.61, 0.25, 0.61, 0.25, 0.61, 0.3333, 0.61, 0.3333, 0.5, 0.3333, 0.61, 0.25, 0.61, 0.25, 0.5, 0.3333, 0.5, 0.3333, 0.61, 0.3333, 0.61, 0.3333, 0.5, 0.3333, 0.61, 0.25, 0.61, 0.25, 0.61, 0.3333, 0.61, 0.51, 0.25, 0.5422, 0.13, 0.5422, 0.13, 0.51, 0.25, 0.6667, 0.61, 0.6667, 0.5, 0.6667, 0.5, 0.6667, 0.61, 0.6667, 0.61, 0.6667, 0.5, 0.6667, 0.5, 0.6667, 0.61, 0.75, 0.61, 0.6667, 0.61, 0.6667, 0.61, 0.75, 0.61, 0.9578, 0.13, 0.99, 0.25, 0.99, 0.25, 0.9578, 0.13, 0.6667, 0.61, 0.6667, 0.5, 0.6667, 0.5, 0.6667, 0.61, 0.75, 0.5, 0.75, 0.61, 0.75, 0.61, 0.75, 0.5, 0.75, 0.61, 0.6667, 0.61, 0.6667, 0.61, 0.75, 0.61, 0.9578, 0.13, 0.99, 0.25, 0.99, 0.25, 0.9578, 0.13, 0.75, 0.61, 0.6667, 0.61, 0.6667, 0.61, 0.75, 0.61, 0.75, 0.5, 0.75, 0.61, 0.75, 0.61, 0.75, 0.5, 0.75, 0.61, 0.6667, 0.61, 0.6667, 0.61, 0.75, 0.61, 0.9578, 0.13, 0.99, 0.25, 0.99, 0.25, 0.9578, 0.13, 0.75, 0.5, 0.75, 0.61, 0.6667, 0.61, 0.6667, 0.5, 0.9578, 0.13, 0.99, 0.25, 0.99, 0.25, 0.9578, 0.13, 0.6667, 0.61, 0.6667, 0.5, 0.6667, 0.5, 0.6667, 0.61, 0.75, 0.5, 0.75, 0.61, 0.75, 0.61, 0.75, 0.5, 0.9167, 0.5, 0.9167, 0.61, 0.9167, 0.61, 0.9167, 0.5, 0.9167, 0.61, 0.8333, 0.61, 0.8333, 0.61, 0.9167, 0.61, 0.8333, 0.61, 0.8333, 0.5, 0.8333, 0.5, 0.8333, 0.61, 0.9578, 0.37, 0.87, 0.4578, 0.87, 0.4578, 0.9578, 0.37, 0.9167, 0.61, 0.8333, 0.61, 0.8333, 0.61, 0.9167, 0.61, 0.9167, 0.61, 0.8333, 0.61, 0.8333, 0.61, 0.9167, 0.61, 0.9578, 0.37, 0.87, 0.4578, 0.87, 0.4578, 0.9578, 0.37, 0.8333, 0.61, 0.8333, 0.5, 0.8333, 0.5, 0.8333, 0.61, 0.8333, 0.61, 0.8333, 0.5, 0.8333, 0.5, 0.8333, 0.61, 0.9578, 0.37, 0.87, 0.4578, 0.87, 0.4578, 0.9578, 0.37, 0.8333, 0.61, 0.8333, 0.5, 0.8333, 0.5, 0.8333, 0.61, 0.9167, 0.5, 0.9167, 0.61, 0.9167, 0.61, 0.9167, 0.5, 0.9167, 0.5, 0.9167, 0.61, 0.8333, 0.61, 0.8333, 0.5, 0.9167, 0.5, 0.9167, 0.61, 0.9167, 0.61, 0.9167, 0.5, 0.9167, 0.61, 0.8333, 0.61, 0.8333, 0.61, 0.9167, 0.61, 0.9578, 0.37, 0.87, 0.4578, 0.87, 0.4578, 0.9578, 0.37, 0.75, 0.49, 0.63, 0.4578, 0.63, 0.4578, 0.75, 0.49, 1.0, 0.61, 1.0, 0.5, 1.0, 0.5, 1.0, 0.61, 0.75, 0.49, 0.63, 0.4578, 0.63, 0.4578, 0.75, 0.49, 0.08333, 0.61, 7.451e-08, 0.61, 7.451e-08, 0.61, 0.08333, 0.61, 1.0, 0.61, 1.0, 0.5, 1.0, 0.5, 1.0, 0.61, 1.0, 0.61, 1.0, 0.5, 1.0, 0.5, 1.0, 0.61, 0.08333, 0.5, 0.08333, 0.61, 0.08333, 0.61, 0.08333, 0.5, 0.08333, 0.61, 7.451e-08, 0.61, 7.451e-08, 0.61, 0.08333, 0.61, 0.08333, 0.61, 7.451e-08, 0.61, 7.451e-08, 0.61, 0.08333, 0.61, 0.08333, 0.5, 0.08333, 0.61, 0.08333, 0.61, 0.08333, 0.5, 0.08333, 0.61, 7.451e-08, 0.61, 7.451e-08, 0.61, 0.08333, 0.61, 0.75, 0.49, 0.63, 0.4578, 0.63, 0.4578, 0.75, 0.49, 0.08333, 0.5, 0.08333, 0.61, 7.451e-08, 0.61, 7.451e-08, 0.5, 0.75, 0.49, 0.63, 0.4578, 0.63, 0.4578, 0.75, 0.49, 1.0, 0.61, 1.0, 0.5, 1.0, 0.5, 1.0, 0.61, 0.08333, 0.5, 0.08333, 0.61, 0.08333, 0.61, 0.08333, 0.5, 0.4167, 1.0, 0.5, 1.0, 0.5, 1.0, 0.4167, 1.0, 0.1667, 1.0, 0.25, 1.0, 0.25, 1.0, 0.1667, 1.0, 0.25, 1.0, 0.3333, 1.0, 0.3333, 1.0, 0.25, 1.0, 0.3333, 1.0, 0.4167, 1.0, 0.4167, 1.0, 0.3333, 1.0, 0.4167, 1.0, 0.5, 1.0, 0.5, 1.0, 0.4167, 1.0, 0.5, 1.0, 0.5833, 1.0, 0.5833, 1.0, 0.5, 1.0, 0.5833, 1.0, 0.6667, 1.0, 0.6667, 1.0, 0.5833, 1.0, 0.6667, 1.0, 0.75, 1.0, 0.75, 1.0, 0.6667, 1.0, 7.451e-08, 1.0, 0.08333, 1.0, 0.08333, 1.0, 7.451e-08, 1.0, 0.9167, 1.0, 1.0, 1.0, 1.0, 1.0, 0.9167, 1.0, 0.75, 1.0, 0.8333, 1.0, 0.8333, 1.0, 0.75, 1.0, 0.08333, 1.0, 0.1667, 1.0, 0.1667, 1.0, 0.08333, 1.0, 0.4167, 1.0, 0.5, 1.0, 0.5, 1.0, 0.4167, 1.0, 0.6667, 1.0, 0.75, 1.0, 0.75, 1.0, 0.6667, 1.0, 0.08333, 1.0, 0.1667, 1.0, 0.1667, 1.0, 0.08333, 1.0, 0.9167, 1.0, 1.0, 1.0, 1.0, 1.0, 0.9167, 1.0, 0.3333, 1.0, 0.4167, 1.0, 0.4167, 1.0, 0.3333, 1.0, 0.5833, 1.0, 0.6667, 1.0, 0.6667, 1.0, 0.5833, 1.0, 7.451e-08, 1.0, 0.08333, 1.0, 0.08333, 1.0, 7.451e-08, 1.0, 0.8333, 1.0, 0.9167, 1.0, 0.9167, 1.0, 0.8333, 1.0, 0.25, 1.0, 0.3333, 1.0, 0.3333, 1.0, 0.25, 1.0, 0.5, 1.0, 0.5833, 1.0, 0.5833, 1.0, 0.5, 1.0, 0.75, 1.0, 0.8333, 1.0, 0.8333, 1.0, 0.75, 1.0, 0.1667, 1.0, 0.25, 1.0, 0.25, 1.0, 0.1667, 1.0, 0.1667, 1.0, 0.25, 1.0, 0.25, 1.0, 0.1667, 1.0, 0.6667, 1.0, 0.75, 1.0, 0.75, 1.0, 0.6667, 1.0, 0.08333, 1.0, 0.1667, 1.0, 0.1667, 1.0, 0.08333, 1.0, 0.9167, 1.0, 1.0, 1.0, 1.0, 1.0, 0.9167, 1.0, 0.3333, 1.0, 0.4167, 1.0, 0.4167, 1.0, 0.3333, 1.0, 0.5833, 1.0, 0.6667, 1.0, 0.6667, 1.0, 0.5833, 1.0, 7.451e-08, 1.0, 0.08333, 1.0, 0.08333, 1.0, 7.451e-08, 1.0, 0.8333, 1.0, 0.9167, 1.0, 0.9167, 1.0, 0.8333, 1.0, 0.25, 1.0, 0.3333, 1.0, 0.3333, 1.0, 0.25, 1.0, 0.5, 1.0, 0.5833, 1.0, 0.5833, 1.0, 0.5, 1.0, 0.75, 1.0, 0.8333, 1.0, 0.8333, 1.0, 0.75, 1.0, 0.1667, 1.0, 0.25, 1.0, 0.25, 1.0, 0.1667, 1.0, 0.75, 1.0, 0.8333, 1.0, 0.8333, 1.0, 0.75, 1.0, 0.75, 1.0, 0.6667, 1.0, 0.6667, 1.0, 0.75, 1.0, 0.75, 1.0, 0.75, 1.0, 0.75, 1.0, 0.75, 1.0, 0.08333, 1.0, 0.1667, 1.0, 0.1667, 1.0, 0.08333, 1.0, 0.9167, 1.0, 1.0, 1.0, 1.0, 1.0, 0.9167, 1.0, 0.3333, 1.0, 0.4167, 1.0, 0.4167, 1.0, 0.3333, 1.0, 0.5833, 1.0, 0.6667, 1.0, 0.6667, 1.0, 0.5833, 1.0, 0.08333, 1.0, 0.08333, 1.0, 0.08333, 1.0, 0.08333, 1.0, 0.8333, 1.0, 0.9167, 1.0, 0.9167, 1.0, 0.8333, 1.0, 0.25, 1.0, 0.3333, 1.0, 0.3333, 1.0, 0.25, 1.0, 0.5, 1.0, 0.5833, 1.0, 0.5833, 1.0, 0.5, 1.0, 0.75, 1.0, 0.8333, 1.0, 0.8333, 1.0, 0.75, 1.0, 1.0, 1.0, 1.0, 1.0, 1.0, 1.0, 1.0, 1.0, 1.0, 1.0, 1.0, 1.0, 1.0, 1.0, 1.0, 1.0, 0.13, 0.4578, 0.25, 0.49, 0.25, 0.49, 0.13, 0.4578, 7.451e-08, 1.0, 0.08333, 1.0, 0.08333, 1.0, 7.451e-08, 1.0, 0.08333, 1.0, 0.08333, 1.0, 0.08333, 1.0, 0.08333, 1.0, 0.13, 0.4578, 0.25, 0.49, 0.25, 0.49, 0.13, 0.4578, 0.08333, 1.0, 0.08333, 1.0, 0.08333, 1.0, 0.08333, 1.0, 7.451e-08, 1.0, 0.08333, 1.0, 0.08333, 1.0, 7.451e-08, 1.0, 7.451e-08, 1.0, 0.08333, 1.0, 0.08333, 1.0, 7.451e-08, 1.0, 7.451e-08, 1.0, 0.08333, 1.0, 0.08333, 1.0, 7.451e-08, 1.0, 1.0, 1.0, 1.0, 1.0, 1.0, 1.0, 1.0, 1.0, 0.13, 0.4578, 0.25, 0.49, 0.25, 0.49, 0.13, 0.4578, 7.451e-08, 1.0, 0.08333, 1.0, 0.08333, 1.0, 7.451e-08, 1.0, 1.0, 1.0, 1.0, 1.0, 1.0, 1.0, 1.0, 1.0, 0.13, 0.4578, 0.25, 0.49, 0.25, 0.49, 0.13, 0.4578, 0.08333, 1.0, 0.08333, 1.0, 0.08333, 1.0, 0.08333, 1.0, 7.451e-08, 1.0, 0.08333, 1.0, 0.08333, 1.0, 7.451e-08, 1.0, 0.08333, 1.0, 0.08333, 1.0, 0.08333, 1.0, 0.08333, 1.0, 0.13, 0.4578, 0.25, 0.49, 0.25, 0.49, 0.13, 0.4578, 1.0, 1.0, 1.0, 1.0, 1.0, 1.0, 1.0, 1.0, 7.451e-08, 1.0, 7.451e-08, 1.0, 7.451e-08, 1.0, 7.451e-08, 1.0, 7.451e-08, 1.0, 7.451e-08, 1.0, 7.451e-08, 1.0, 7.451e-08, 1.0, 1.0, 1.0, 1.0, 1.0, 1.0, 1.0, 1.0, 1.0, 0.25, 0.49, 0.25, 0.49, 0.25, 0.49, 0.25, 0.49, 1.0, 1.0, 1.0, 1.0, 1.0, 1.0, 1.0, 1.0, 1.0, 1.0, 1.0, 1.0, 1.0, 1.0, 1.0, 1.0, 1.0, 1.0, 1.0, 1.0, 1.0, 1.0, 1.0, 1.0, 0.25, 0.49, 0.25, 0.49, 0.25, 0.49, 0.25, 0.49, 1.0, 1.0, 1.0, 1.0, 1.0, 1.0, 1.0, 1.0, 0.25, 0.49, 0.25, 0.49, 0.25, 0.49, 0.25, 0.49, 7.451e-08, 1.0, 7.451e-08, 1.0, 7.451e-08, 1.0, 7.451e-08, 1.0, 1.0, 1.0, 1.0, 1.0, 1.0, 1.0, 1.0, 1.0, 0.25, 0.49, 0.25, 0.49, 0.25, 0.49, 0.25, 0.49, 7.451e-08, 1.0, 7.451e-08, 1.0, 7.451e-08, 1.0, 7.451e-08, 1.0, 1.0, 1.0, 1.0, 1.0, 1.0, 1.0, 1.0, 1.0, 7.451e-08, 1.0, 7.451e-08, 1.0, 7.451e-08, 1.0, 7.451e-08, 1.0, 1.0, 1.0, 1.0, 1.0, 1.0, 1.0, 1.0, 1.0, 1.0, 1.0, 1.0, 1.0, 1.0, 1.0, 1.0, 1.0, 0.25, 0.49, 0.25, 0.49, 0.25, 0.49, 0.25, 0.49, 7.451e-08, 1.0, 7.451e-08, 1.0, 7.451e-08, 1.0, 7.451e-08, 1.0, 1.0, 1.0, 1.0, 1.0, 1.0, 1.0, 1.0, 1.0, 7.451e-08, 1.0, 7.451e-08, 1.0, 7.451e-08, 1.0, 7.451e-08, 1.0, 0.25, 0.49, 0.25, 0.49, 0.25, 0.49, 0.25, 0.49, 1.0, 1.0, 1.0, 1.0, 1.0, 1.0, 1.0, 1.0, 0.25, 0.49, 0.25, 0.49, 0.25, 0.49, 0.25, 0.49, 1.0, 1.0, 1.0, 1.0, 1.0, 1.0, 1.0, 1.0, 1.0, 1.0, 1.0, 1.0, 1.0, 1.0, 1.0, 1.0, 7.451e-08, 1.0, 7.451e-08, 1.0, 7.451e-08, 1.0, 7.451e-08, 1.0, 1.0, 1.0, 1.0, 1.0, 1.0, 1.0, 1.0, 1.0, 1.0, 1.0, 1.0, 1.0, 1.0, 1.0, 1.0, 1.0, 7.451e-08, 1.0, 7.451e-08, 1.0, 7.451e-08, 1.0, 7.451e-08, 1.0, 0.25, 0.49, 0.25, 0.49, 0.25, 0.49, 0.25, 0.49, 7.451e-08, 1.0, 0.08333, 1.0, 0.08333, 1.0, 7.451e-08, 1.0, 0.08333, 1.0, 0.08333, 1.0, 0.08333, 1.0, 0.08333, 1.0, 0.13, 0.4578, 0.25, 0.49, 0.25, 0.49, 0.13, 0.4578, 1.0, 1.0, 1.0, 1.0, 1.0, 1.0, 1.0, 1.0, 0.08333, 1.0, 0.08333, 1.0, 0.08333, 1.0, 0.08333, 1.0, 0.08333, 1.0, 0.08333, 1.0, 0.08333, 1.0, 0.08333, 1.0, 0.08333, 1.0, 0.08333, 1.0, 0.08333, 1.0, 0.08333, 1.0, 0.13, 0.4578, 0.13, 0.4578, 0.13, 0.4578, 0.13, 0.4578, 0.08333, 1.0, 0.08333, 1.0, 0.08333, 1.0, 0.08333, 1.0, 0.08333, 1.0, 0.08333, 1.0, 0.08333, 1.0, 0.08333, 1.0, 0.08333, 1.0, 0.08333, 1.0, 0.08333, 1.0, 0.08333, 1.0, 0.13, 0.4578, 0.13, 0.4578, 0.13, 0.4578, 0.13, 0.4578, 0.08333, 1.0, 0.08333, 1.0, 0.08333, 1.0, 0.08333, 1.0, 0.08333, 1.0, 0.08333, 1.0, 0.08333, 1.0, 0.08333, 1.0, 0.13, 0.4578, 0.13, 0.4578, 0.13, 0.4578, 0.13, 0.4578, 0.08333, 1.0, 0.08333, 1.0, 0.08333, 1.0, 0.08333, 1.0, 0.13, 0.4578, 0.13, 0.4578, 0.13, 0.4578, 0.13, 0.4578, 0.08333, 1.0, 0.08333, 1.0, 0.08333, 1.0, 0.08333, 1.0, 0.08333, 1.0, 0.08333, 1.0, 0.08333, 1.0, 0.08333, 1.0, 0.08333, 1.0, 0.08333, 1.0, 0.08333, 1.0, 0.08333, 1.0, 0.08333, 1.0, 0.08333, 1.0, 0.08333, 1.0, 0.08333, 1.0, 0.08333, 1.0, 0.08333, 1.0, 0.08333, 1.0, 0.08333, 1.0, 0.13, 0.4578, 0.13, 0.4578, 0.13, 0.4578, 0.13, 0.4578, 0.08333, 1.0, 0.08333, 1.0, 0.08333, 1.0, 0.08333, 1.0, 0.08333, 1.0, 0.08333, 1.0, 0.08333, 1.0, 0.08333, 1.0, 0.08333, 1.0, 0.08333, 1.0, 0.08333, 1.0, 0.08333, 1.0, 0.13, 0.4578, 0.13, 0.4578, 0.13, 0.4578, 0.13, 0.4578, 0.08333, 1.0, 0.08333, 1.0, 0.08333, 1.0, 0.08333, 1.0, 0.13, 0.4578, 0.13, 0.4578, 0.13, 0.4578, 0.13, 0.4578, 0.08333, 1.0, 0.08333, 1.0, 0.08333, 1.0, 0.08333, 1.0, 0.08333, 1.0, 0.08333, 1.0, 0.08333, 1.0, 0.08333, 1.0, 0.08333, 1.0, 0.08333, 1.0, 0.08333, 1.0, 0.08333, 1.0, 0.08333, 1.0, 0.08333, 1.0, 0.08333, 1.0, 0.08333, 1.0, 0.08333, 1.0, 0.08333, 1.0, 0.08333, 1.0, 0.08333, 1.0, 0.13, 0.4578, 0.13, 0.4578, 0.13, 0.4578, 0.13, 0.4578, 0.08333, 1.0, 0.08333, 1.0, 0.08333, 1.0, 0.08333, 1.0, 0.13, 0.4578, 0.13, 0.4578, 0.13, 0.4578, 0.13, 0.4578, 0.08333, 1.0, 0.08333, 1.0, 0.08333, 1.0, 0.08333, 1.0, 0.08333, 1.0, 0.08333, 1.0, 0.08333, 1.0, 0.08333, 1.0, 0.13, 0.4578, 0.13, 0.4578, 0.13, 0.4578, 0.13, 0.4578, 0.08333, 1.0, 0.08333, 1.0, 0.08333, 1.0, 0.08333, 1.0, 0.08333, 1.0, 0.08333, 1.0, 0.08333, 1.0, 0.08333, 1.0, 0.08333, 1.0, 0.08333, 1.0, 0.08333, 1.0, 0.08333, 1.0, 0.08333, 1.0, 0.08333, 1.0, 0.08333, 1.0, 0.08333, 1.0, 0.13, 0.4578, 0.13, 0.4578, 0.13, 0.4578, 0.13, 0.4578, 0.08333, 1.0, 0.08333, 1.0, 0.08333, 1.0, 0.08333, 1.0, 0.08333, 1.0, 0.08333, 1.0, 0.08333, 1.0, 0.08333, 1.0, 0.08333, 1.0, 0.08333, 1.0, 0.08333, 1.0, 0.08333, 1.0, 0.08333, 1.0, 0.08333, 1.0, 0.08333, 1.0, 0.08333, 1.0, 0.13, 0.4578, 0.13, 0.4578, 0.13, 0.4578, 0.13, 0.4578, 0.08333, 1.0, 0.08333, 1.0, 0.08333, 1.0, 0.08333, 1.0, 0.08333, 1.0, 0.08333, 1.0, 0.08333, 1.0, 0.08333, 1.0, 0.13, 0.4578, 0.25, 0.49, 0.25, 0.49, 0.13, 0.4578, 1.0, 1.0, 1.0, 1.0, 1.0, 1.0, 1.0, 1.0, 7.451e-08, 1.0, 0.08333, 1.0, 0.08333, 1.0, 7.451e-08, 1.0, 0.08333, 1.0, 0.08333, 1.0, 0.08333, 1.0, 0.08333, 1.0, 1.0, 1.0, 1.0, 1.0, 1.0, 1.0, 1.0, 1.0, 1.0, 1.0, 1.0, 1.0, 1.0, 1.0, 1.0, 1.0, 0.25, 0.49, 0.25, 0.49, 0.25, 0.49, 0.25, 0.49, 7.451e-08, 1.0, 7.451e-08, 1.0, 7.451e-08, 1.0, 7.451e-08, 1.0, 1.0, 1.0, 1.0, 1.0, 1.0, 1.0, 1.0, 1.0, 0.25, 0.49, 0.25, 0.49, 0.25, 0.49, 0.25, 0.49, 1.0, 1.0, 1.0, 1.0, 1.0, 1.0, 1.0, 1.0, 7.451e-08, 1.0, 7.451e-08, 1.0, 7.451e-08, 1.0, 7.451e-08, 1.0, 1.0, 1.0, 1.0, 1.0, 1.0, 1.0, 1.0, 1.0, 1.0, 1.0, 1.0, 1.0, 1.0, 1.0, 1.0, 1.0, 1.0, 1.0, 1.0, 1.0, 1.0, 1.0, 1.0, 1.0, 0.25, 0.49, 0.25, 0.49, 0.25, 0.49, 0.25, 0.49, 7.451e-08, 1.0, 0.08333, 1.0, 0.08333, 1.0, 7.451e-08, 1.0, 0.13, 0.4578, 0.25, 0.49, 0.25, 0.49, 0.13, 0.4578, 1.0, 1.0, 1.0, 1.0, 1.0, 1.0, 1.0, 1.0, 0.08333, 1.0, 0.08333, 1.0, 0.08333, 1.0, 0.08333, 1.0, 0.08333, 1.0, 0.08333, 1.0, 0.08333, 1.0, 0.08333, 1.0, 1.0, 1.0, 1.0, 1.0, 1.0, 1.0, 1.0, 1.0, 0.13, 0.4578, 0.25, 0.49, 0.25, 0.49, 0.13, 0.4578, 7.451e-08, 1.0, 0.08333, 1.0, 0.08333, 1.0, 7.451e-08, 1.0, 0.08333, 1.0, 0.08333, 1.0, 0.08333, 1.0, 0.08333, 1.0, 0.08333, 1.0, 0.08333, 1.0, 0.08333, 1.0, 0.08333, 1.0, 0.13, 0.4578, 0.13, 0.4578, 0.13, 0.4578, 0.13, 0.4578, 0.08333, 1.0, 0.08333, 1.0, 0.08333, 1.0, 0.08333, 1.0, 0.08333, 1.0, 0.08333, 1.0, 0.08333, 1.0, 0.08333, 1.0, 0.13, 0.4578, 0.13, 0.4578, 0.13, 0.4578, 0.13, 0.4578, 0.08333, 1.0, 0.08333, 1.0, 0.08333, 1.0, 0.08333, 1.0, 0.13, 0.4578, 0.13, 0.4578, 0.13, 0.4578, 0.13, 0.4578, 0.08333, 1.0, 0.08333, 1.0, 0.08333, 1.0, 0.08333, 1.0, 0.13, 0.4578, 0.13, 0.4578, 0.13, 0.4578, 0.13, 0.4578, 0.08333, 1.0, 0.08333, 1.0, 0.08333, 1.0, 0.08333, 1.0, 0.08333, 1.0, 0.08333, 1.0, 0.08333, 1.0, 0.08333, 1.0, 0.13, 0.4578, 0.13, 0.4578, 0.13, 0.4578, 0.13, 0.4578, 0.08333, 1.0, 0.08333, 1.0, 0.08333, 1.0, 0.08333, 1.0, 0.08333, 1.0, 0.08333, 1.0, 0.08333, 1.0, 0.08333, 1.0, 0.08333, 1.0, 0.08333, 1.0, 0.08333, 1.0, 0.08333, 1.0, 0.08333, 1.0, 0.08333, 1.0, 0.08333, 1.0, 0.08333, 1.0, 0.08333, 1.0, 0.08333, 1.0, 0.08333, 1.0, 0.08333, 1.0, 0.08333, 1.0, 0.08333, 1.0, 0.08333, 1.0, 0.08333, 1.0, 0.08333, 1.0, 0.08333, 1.0, 0.08333, 1.0, 0.08333, 1.0, 0.5, 1.0, 0.5833, 1.0, 0.5833, 1.0, 0.5, 1.0, 0.1667, 1.0, 0.25, 1.0, 0.25, 1.0, 0.1667, 1.0, 0.4167, 1.0, 0.5, 1.0, 0.5, 1.0, 0.4167, 1.0, 0.6667, 1.0, 0.75, 1.0, 0.75, 1.0, 0.6667, 1.0, 0.08333, 1.0, 0.1667, 1.0, 0.1667, 1.0, 0.08333, 1.0, 0.9167, 1.0, 1.0, 1.0, 1.0, 1.0, 0.9167, 1.0, 0.3333, 1.0, 0.4167, 1.0, 0.4167, 1.0, 0.3333, 1.0, 0.5833, 1.0, 0.6667, 1.0, 0.6667, 1.0, 0.5833, 1.0, 0.25, 0.49, 0.13, 0.4578, 0.13, 0.4578, 0.25, 0.49, 0.8333, 1.0, 0.9167, 1.0, 0.9167, 1.0, 0.8333, 1.0, 0.25, 1.0, 0.3333, 1.0, 0.3333, 1.0, 0.25, 1.0, 0.5, 1.0, 0.5833, 1.0, 0.5833, 1.0, 0.5, 1.0, 0.37, 0.4578, 0.25, 0.49, 0.13, 0.4578, 0.04215, 0.37, 0.01, 0.25, 0.04215, 0.13, 0.13, 0.04215, 0.25, 0.01, 0.37, 0.04215, 0.4578, 0.13, 0.49, 0.25, 0.4578, 0.37, 0.75, 1.0, 0.8333, 1.0, 0.8333, 1.0, 0.75, 1.0, 0.1667, 1.0, 0.25, 1.0, 0.25, 1.0, 0.1667, 1.0, 0.4167, 1.0, 0.5, 1.0, 0.5, 1.0, 0.4167, 1.0, 0.6667, 1.0, 0.75, 1.0, 0.75, 1.0, 0.6667, 1.0, 0.08333, 1.0, 0.1667, 1.0, 0.1667, 1.0, 0.08333, 1.0, 0.9167, 1.0, 1.0, 1.0, 1.0, 1.0, 0.9167, 1.0, 0.3333, 1.0, 0.4167, 1.0, 0.4167, 1.0, 0.3333, 1.0, 0.5833, 1.0, 0.6667, 1.0, 0.6667, 1.0, 0.5833, 1.0, 0.25, 0.49, 0.13, 0.4578, 0.13, 0.4578, 0.25, 0.49, 0.8333, 1.0, 0.9167, 1.0, 0.9167, 1.0, 0.8333, 1.0, 0.25, 1.0, 0.3333, 1.0, 0.3333, 1.0, 0.25, 1.0, 0.75, 1.0, 0.75, 1.0, 0.75, 1.0, 0.75, 1.0, 0.5, 1.0, 0.5, 1.0, 0.5, 1.0, 0.5, 1.0, 0.75, 1.0, 0.6667, 1.0, 0.6667, 1.0, 0.75, 1.0, 0.6667, 1.0, 0.75, 1.0, 0.75, 1.0, 0.6667, 1.0, 0.75, 1.0, 0.75, 1.0, 0.75, 1.0, 0.75, 1.0, 0.6667, 1.0, 0.75, 1.0, 0.75, 1.0, 0.6667, 1.0, 0.75, 1.0, 0.6667, 1.0, 0.6667, 1.0, 0.75, 1.0, 0.6667, 1.0, 0.6667, 1.0, 0.6667, 1.0, 0.6667, 1.0, 0.6667, 1.0, 0.75, 1.0, 0.75, 1.0, 0.6667, 1.0, 0.6667, 1.0, 0.6667, 1.0, 0.6667, 1.0, 0.6667, 1.0, 0.6667, 1.0, 0.75, 1.0, 0.75, 1.0, 0.6667, 1.0, 0.6667, 1.0, 0.6667, 1.0, 0.6667, 1.0, 0.6667, 1.0, 0.75, 1.0, 0.6667, 1.0, 0.6667, 1.0, 0.75, 1.0, 0.75, 1.0, 0.75, 1.0, 0.75, 1.0, 0.75, 1.0, 0.6667, 1.0, 0.6667, 1.0, 0.6667, 1.0, 0.6667, 1.0, 0.6667, 1.0, 0.75, 1.0, 0.75, 1.0, 0.6667, 1.0, 0.6667, 1.0, 0.6667, 1.0, 0.6667, 1.0, 0.6667, 1.0, 0.75, 1.0, 0.75, 1.0, 0.75, 1.0, 0.75, 1.0, 0.6667, 1.0, 0.75, 1.0, 0.75, 1.0, 0.6667, 1.0, 0.75, 1.0, 0.6667, 1.0, 0.6667, 1.0, 0.75, 1.0, 0.6667, 1.0, 0.6667, 1.0, 0.6667, 1.0, 0.6667, 1.0, 0.6667, 1.0, 0.6667, 1.0, 0.6667, 1.0, 0.6667, 1.0, 0.6667, 1.0, 0.6667, 1.0, 0.6667, 1.0, 0.6667, 1.0, 0.6667, 1.0, 0.6667, 1.0, 0.6667, 1.0, 0.6667, 1.0, 0.6667, 1.0, 0.6667, 1.0, 0.6667, 1.0, 0.6667, 1.0, 0.6667, 1.0, 0.6667, 1.0, 0.6667, 1.0, 0.6667, 1.0, 0.6667, 1.0, 0.6667, 1.0, 0.6667, 1.0, 0.6667, 1.0, 0.6667, 1.0, 0.6667, 1.0, 0.6667, 1.0, 0.6667, 1.0, 0.6667, 1.0, 0.6667, 1.0, 0.6667, 1.0, 0.6667, 1.0, 0.6667, 1.0, 0.6667, 1.0, 0.6667, 1.0, 0.6667, 1.0, 0.6667, 1.0, 0.6667, 1.0, 0.6667, 1.0, 0.6667, 1.0, 0.6667, 1.0, 0.6667, 1.0, 0.6667, 1.0, 0.6667, 1.0, 0.6667, 1.0, 0.6667, 1.0, 0.6667, 1.0, 0.6667, 1.0, 0.6667, 1.0, 0.6667, 1.0, 0.6667, 1.0, 0.6667, 1.0, 0.6667, 1.0, 0.6667, 1.0, 0.6667, 1.0, 0.6667, 1.0, 0.6667, 1.0, 0.6667, 1.0, 0.6667, 1.0, 0.6667, 1.0, 0.75, 1.0, 0.6667, 1.0, 0.6667, 1.0, 0.75, 1.0, 0.6667, 1.0, 0.75, 1.0, 0.75, 1.0, 0.6667, 1.0, 0.6667, 1.0, 0.6667, 1.0, 0.6667, 1.0, 0.6667, 1.0, 0.75, 1.0, 0.75, 1.0, 0.75, 1.0, 0.75, 1.0, 0.6667, 1.0, 0.6667, 1.0, 0.6667, 1.0, 0.6667, 1.0, 0.6667, 1.0, 0.6667, 1.0, 0.6667, 1.0, 0.6667, 1.0, 0.6667, 1.0, 0.6667, 1.0, 0.6667, 1.0, 0.6667, 1.0, 0.6667, 1.0, 0.6667, 1.0, 0.6667, 1.0, 0.6667, 1.0, 0.6667, 1.0, 0.6667, 1.0, 0.6667, 1.0, 0.6667, 1.0, 0.6667, 1.0, 0.6667, 1.0, 0.6667, 1.0, 0.6667, 1.0, 0.6667, 1.0, 0.6667, 1.0, 0.6667, 1.0, 0.6667, 1.0, 0.6667, 1.0, 0.6667, 1.0, 0.6667, 1.0, 0.6667, 1.0, 0.75, 1.0, 0.75, 1.0, 0.75, 1.0, 0.75, 1.0, 0.75, 1.0, 0.75, 1.0, 0.75, 1.0, 0.75, 1.0, 0.75, 1.0, 0.75, 1.0, 0.75, 1.0, 0.75, 1.0, 0.75, 1.0, 0.75, 1.0, 0.75, 1.0, 0.75, 1.0, 0.75, 1.0, 0.75, 1.0, 0.75, 1.0, 0.75, 1.0, 0.75, 1.0, 0.75, 1.0, 0.75, 1.0, 0.75, 1.0, 0.75, 1.0, 0.75, 1.0, 0.75, 1.0, 0.75, 1.0, 0.75, 1.0, 0.75, 1.0, 0.75, 1.0, 0.75, 1.0, 0.75, 1.0, 0.75, 1.0, 0.75, 1.0, 0.75, 1.0, 0.75, 1.0, 0.75, 1.0, 0.75, 1.0, 0.75, 1.0, 0.75, 1.0, 0.75, 1.0, 0.75, 1.0, 0.75, 1.0, 0.75, 1.0, 0.75, 1.0, 0.75, 1.0, 0.75, 1.0, 0.75, 1.0, 0.75, 1.0, 0.75, 1.0, 0.75, 1.0, 0.75, 1.0, 0.75, 1.0, 0.75, 1.0, 0.75, 1.0, 0.75, 1.0, 0.75, 1.0, 0.75, 1.0, 0.75, 1.0, 0.75, 1.0, 0.75, 1.0, 0.75, 1.0, 0.75, 1.0, 0.75, 1.0, 0.75, 1.0, 0.75, 1.0, 0.75, 1.0, 0.75, 1.0, 0.75, 1.0, 0.75, 1.0, 0.75, 1.0, 0.75, 1.0, 0.75, 1.0, 0.75, 1.0, 0.75, 1.0, 0.75, 1.0, 0.75, 1.0, 0.75, 1.0, 0.75, 1.0, 0.6667, 1.0, 0.6667, 1.0, 0.6667, 1.0, 0.6667, 1.0, 0.75, 1.0, 0.75, 1.0, 0.75, 1.0, 0.75, 1.0, 0.6667, 1.0, 0.75, 1.0, 0.75, 1.0, 0.6667, 1.0, 0.75, 1.0, 0.6667, 1.0, 0.6667, 1.0, 0.75, 1.0, 0.6667, 1.0, 0.6667, 1.0, 0.6667, 1.0, 0.6667, 1.0, 0.6667, 1.0, 0.6667, 1.0, 0.6667, 1.0, 0.6667, 1.0, 0.6667, 1.0, 0.6667, 1.0, 0.6667, 1.0, 0.6667, 1.0, 0.6667, 1.0, 0.6667, 1.0, 0.6667, 1.0, 0.6667, 1.0, 0.6667, 1.0, 0.6667, 1.0, 0.6667, 1.0, 0.6667, 1.0, 0.6667, 1.0, 0.6667, 1.0, 0.6667, 1.0, 0.6667, 1.0, 0.6667, 1.0, 0.6667, 1.0, 0.6667, 1.0, 0.6667, 1.0, 0.6667, 1.0, 0.6667, 1.0, 0.6667, 1.0, 0.6667, 1.0, 0.6667, 1.0, 0.6667, 1.0, 0.6667, 1.0, 0.6667, 1.0, 0.6667, 1.0, 0.6667, 1.0, 0.6667, 1.0, 0.6667, 1.0, 0.6667, 1.0, 0.6667, 1.0, 0.6667, 1.0, 0.6667, 1.0, 0.6667, 1.0, 0.6667, 1.0, 0.6667, 1.0, 0.6667, 1.0, 0.5, 1.0, 0.5, 1.0, 0.5, 1.0, 0.5, 1.0, 0.5, 1.0, 0.4167, 1.0, 0.4167, 1.0, 0.5, 1.0, 0.4167, 1.0, 0.5, 1.0, 0.5, 1.0, 0.4167, 1.0, 0.4167, 1.0, 0.4167, 1.0, 0.4167, 1.0, 0.4167, 1.0, 0.5, 1.0, 0.5, 1.0, 0.5, 1.0, 0.5, 1.0, 0.4167, 1.0, 0.5, 1.0, 0.5, 1.0, 0.4167, 1.0, 0.4167, 1.0, 0.4167, 1.0, 0.4167, 1.0, 0.4167, 1.0, 0.5, 1.0, 0.4167, 1.0, 0.4167, 1.0, 0.5, 1.0, 0.5, 1.0, 0.4167, 1.0, 0.4167, 1.0, 0.5, 1.0, 0.4167, 1.0, 0.5, 1.0, 0.5, 1.0, 0.4167, 1.0, 0.4167, 1.0, 0.4167, 1.0, 0.4167, 1.0, 0.4167, 1.0, 0.5, 1.0, 0.4167, 1.0, 0.4167, 1.0, 0.5, 1.0, 0.5, 1.0, 0.4167, 1.0, 0.4167, 1.0, 0.5, 1.0, 0.4167, 1.0, 0.4167, 1.0, 0.4167, 1.0, 0.4167, 1.0, 0.4167, 1.0, 0.5, 1.0, 0.5, 1.0, 0.4167, 1.0, 0.5, 1.0, 0.5, 1.0, 0.5, 1.0, 0.5, 1.0, 0.4167, 1.0, 0.4167, 1.0, 0.4167, 1.0, 0.4167, 1.0, 0.4167, 1.0, 0.4167, 1.0, 0.4167, 1.0, 0.4167, 1.0, 0.4167, 1.0, 0.4167, 1.0, 0.4167, 1.0, 0.4167, 1.0, 0.4167, 1.0, 0.4167, 1.0, 0.4167, 1.0, 0.4167, 1.0, 0.4167, 1.0, 0.4167, 1.0, 0.4167, 1.0, 0.4167, 1.0, 0.4167, 1.0, 0.5, 1.0, 0.5, 1.0, 0.4167, 1.0, 0.5, 1.0, 0.4167, 1.0, 0.4167, 1.0, 0.5, 1.0, 0.5, 1.0, 0.5, 1.0, 0.5, 1.0, 0.5, 1.0, 0.4167, 1.0, 0.4167, 1.0, 0.4167, 1.0, 0.4167, 1.0, 0.4167, 1.0, 0.5, 1.0, 0.5, 1.0, 0.4167, 1.0, 0.5, 1.0, 0.4167, 1.0, 0.4167, 1.0, 0.5, 1.0, 0.5, 1.0, 0.5, 1.0, 0.5, 1.0, 0.5, 1.0, 0.5, 1.0, 0.5, 1.0, 0.5, 1.0, 0.5, 1.0, 0.5, 1.0, 0.5, 1.0, 0.5, 1.0, 0.5, 1.0, 0.5, 1.0, 0.5, 1.0, 0.5, 1.0, 0.5, 1.0, 0.5, 1.0, 0.5, 1.0, 0.5, 1.0, 0.5, 1.0, 0.5, 1.0, 0.5, 1.0, 0.5, 1.0, 0.5, 1.0, 0.5, 1.0, 0.5, 1.0, 0.5, 1.0, 0.5, 1.0, 0.5, 1.0, 0.5, 1.0, 0.5, 1.0, 0.5, 1.0, 0.5, 1.0, 0.5, 1.0, 0.5, 1.0, 0.5, 1.0, 0.5, 1.0, 0.5, 1.0, 0.5, 1.0, 0.5, 1.0, 0.5, 1.0, 0.5, 1.0, 0.5, 1.0, 0.5, 1.0, 0.5, 1.0, 0.5, 1.0, 0.5, 1.0, 0.5, 1.0, 0.5, 1.0, 0.5, 1.0, 0.5, 1.0, 0.5, 1.0, 0.5, 1.0, 0.5, 1.0, 0.5, 1.0, 0.5, 1.0, 0.5, 1.0, 0.5, 1.0, 0.5, 1.0, 0.5, 1.0, 0.5, 1.0, 0.5, 1.0, 0.5, 1.0, 0.5, 1.0, 0.5, 1.0, 0.5, 1.0, 0.5, 1.0, 0.5, 1.0, 0.5, 1.0, 0.5, 1.0, 0.5, 1.0, 0.5, 1.0, 0.5, 1.0, 0.5, 1.0, 0.5, 1.0, 0.5, 1.0, 0.5, 1.0, 0.5, 1.0, 0.5, 1.0, 0.5, 1.0, 0.5, 1.0, 0.5, 1.0, 0.5, 1.0, 0.5, 1.0, 0.5, 1.0, 0.5, 1.0, 0.5, 1.0, 0.5, 1.0, 0.5, 1.0, 0.5, 1.0, 0.5, 1.0, 0.5, 1.0, 0.5, 1.0, 0.5, 1.0, 0.5, 1.0, 0.5, 1.0, 0.5, 1.0, 0.5, 1.0, 0.5, 1.0, 0.5, 1.0, 0.5, 1.0, 0.5, 1.0, 0.5, 1.0, 0.5, 1.0, 0.5, 1.0, 0.5, 1.0, 0.5, 1.0, 0.5, 1.0, 0.5, 1.0, 0.5, 1.0, 0.5, 1.0, 0.5, 1.0, 0.5, 1.0, 0.5, 1.0, 0.5, 1.0, 0.5, 1.0, 0.5, 1.0, 0.5, 1.0, 0.5, 1.0, 0.5, 1.0, 0.5, 1.0, 0.5, 1.0, 0.5, 1.0, 0.5, 1.0, 0.5, 1.0, 0.5, 1.0, 0.5, 1.0, 0.5, 1.0, 0.5, 1.0, 0.5, 1.0, 0.5, 1.0, 0.5, 1.0, 0.5, 1.0, 0.5, 1.0, 0.5, 1.0, 0.5, 1.0, 0.5, 1.0, 0.5, 1.0, 0.5, 1.0, 0.5, 1.0, 0.5, 1.0, 0.5, 1.0, 0.5, 1.0, 0.5, 1.0, 0.5, 1.0, 0.5, 1.0, 0.5, 1.0, 0.5, 1.0, 0.5, 1.0, 0.5, 1.0, 0.5, 1.0, 0.5, 1.0, 0.5, 1.0, 0.5, 1.0, 0.5, 1.0, 0.5, 1.0, 0.5, 1.0, 0.5, 1.0, 0.5, 1.0, 0.5, 1.0, 0.5, 1.0, 0.5, 1.0, 0.5, 1.0, 0.5, 1.0, 0.5, 1.0, 0.5, 1.0, 0.5, 1.0, 0.5, 1.0, 0.5, 1.0, 0.5, 1.0, 0.5, 1.0, 0.5, 1.0, 0.5, 1.0, 0.5, 1.0, 0.5, 1.0, 0.5, 1.0, 0.5, 1.0, 0.5, 1.0, 0.5, 1.0, 0.5, 1.0, 0.4167, 1.0, 0.4167, 1.0, 0.4167, 1.0, 0.4167, 1.0, 0.4167, 1.0, 0.5, 1.0, 0.5, 1.0, 0.4167, 1.0, 0.5, 1.0, 0.4167, 1.0, 0.4167, 1.0, 0.5, 1.0, 0.5, 1.0, 0.5, 1.0, 0.5, 1.0, 0.5, 1.0, 0.4167, 1.0, 0.4167, 1.0, 0.4167, 1.0, 0.4167, 1.0, 0.4167, 1.0, 0.4167, 1.0, 0.4167, 1.0, 0.4167, 1.0, 0.4167, 1.0, 0.4167, 1.0, 0.4167, 1.0, 0.4167, 1.0, 0.4167, 1.0, 0.4167, 1.0, 0.4167, 1.0, 0.4167, 1.0, 0.4167, 1.0, 0.4167, 1.0, 0.4167, 1.0, 0.4167, 1.0, 0.4167, 1.0, 0.4167, 1.0, 0.4167, 1.0, 0.4167, 1.0, 0.4167, 1.0, 0.4167, 1.0, 0.4167, 1.0, 0.4167, 1.0, 0.4167, 1.0, 0.4167, 1.0, 0.4167, 1.0, 0.4167, 1.0, 0.4167, 1.0, 0.4167, 1.0, 0.4167, 1.0, 0.4167, 1.0, 0.4167, 1.0, 0.4167, 1.0, 0.4167, 1.0, 0.4167, 1.0, 0.4167, 1.0, 0.4167, 1.0, 0.4167, 1.0, 0.4167, 1.0, 0.4167, 1.0, 0.4167, 1.0, 0.4167, 1.0, 0.4167, 1.0, 0.4167, 1.0, 0.4167, 1.0, 0.4167, 1.0, 0.4167, 1.0, 0.4167, 1.0, 0.4167, 1.0, 0.4167, 1.0, 0.4167, 1.0, 0.4167, 1.0, 0.4167, 1.0, 0.4167, 1.0, 0.4167, 1.0, 0.4167, 1.0, 0.4167, 1.0, 0.4167, 1.0, 0.4167, 1.0, 0.4167, 1.0, 0.4167, 1.0, 0.4167, 1.0, 0.4167, 1.0, 0.4167, 1.0, 0.4167, 1.0, 0.4167, 1.0, 0.4167, 1.0, 0.4167, 1.0, 0.4167, 1.0, 0.4167, 1.0, 0.4167, 1.0, 0.4167, 1.0, 0.4167, 1.0, 0.4167, 1.0, 0.4167, 1.0, 0.4167, 1.0, 0.4167, 1.0, 0.4167, 1.0, 0.4167, 1.0, 0.4167, 1.0, 0.4167, 1.0, 0.4167, 1.0, 0.4167, 1.0, 0.4167, 1.0, 0.4167, 1.0, 0.4167, 1.0, 0.4167, 1.0, 0.4167, 1.0, 0.4167, 1.0, 0.4167, 1.0, 0.4167, 1.0, 0.5, 1.0, 0.5, 1.0, 0.5, 1.0, 0.5, 1.0, 0.4167, 1.0, 0.4167, 1.0, 0.4167, 1.0, 0.4167, 1.0, 0.5, 1.0, 0.5, 1.0, 0.5, 1.0, 0.5, 1.0, 0.5, 1.0, 0.5, 1.0, 0.5, 1.0, 0.5, 1.0, 0.5, 1.0, 0.5, 1.0, 0.5, 1.0, 0.5, 1.0, 0.5, 1.0, 0.5, 1.0, 0.5, 1.0, 0.5, 1.0, 0.5, 1.0, 0.5, 1.0, 0.5, 1.0, 0.5, 1.0, 0.5, 1.0, 0.5, 1.0, 0.5, 1.0, 0.5, 1.0, 0.5, 1.0, 0.5, 1.0, 0.5, 1.0, 0.5, 1.0, 0.5, 1.0, 0.5, 1.0, 0.5, 1.0, 0.5, 1.0, 0.5, 1.0, 0.5, 1.0, 0.5, 1.0, 0.5, 1.0, 0.5, 1.0, 0.5, 1.0, 0.5, 1.0, 0.5, 1.0, 0.5, 1.0, 0.5, 1.0, 0.5, 1.0, 0.5, 1.0, 0.5, 1.0, 0.5, 1.0, 0.5, 1.0, 0.5, 1.0, 0.5, 1.0, 0.5, 1.0, 0.5, 1.0, 0.5, 1.0, 0.5, 1.0, 0.5, 1.0, 0.5, 1.0, 0.5, 1.0, 0.5, 1.0, 0.5, 1.0, 0.5, 1.0, 0.5, 1.0, 0.5, 1.0, 0.5, 1.0, 0.5, 1.0, 0.5, 1.0, 0.5, 1.0, 0.5, 1.0, 0.5, 1.0, 0.5, 1.0, 0.5, 1.0, 0.5, 1.0, 0.5, 1.0, 0.5, 1.0, 0.5, 1.0, 0.5, 1.0, 0.5, 1.0, 0.5, 1.0, 0.5, 1.0, 0.5, 1.0, 0.5, 1.0, 0.5, 1.0, 0.5, 1.0, 0.5, 1.0, 0.5, 1.0, 0.5, 1.0, 0.5, 1.0, 0.5, 1.0, 0.5, 1.0, 0.5, 1.0, 0.5, 1.0, 0.5, 1.0, 0.5, 1.0, 0.5, 1.0, 0.4167, 1.0, 0.4167, 1.0, 0.4167, 1.0, 0.4167, 1.0, 0.5, 1.0, 0.5, 1.0, 0.5, 1.0, 0.5, 1.0, 0.4167, 1.0, 0.4167, 1.0, 0.4167, 1.0, 0.4167, 1.0, 0.4167, 1.0, 0.4167, 1.0, 0.4167, 1.0, 0.4167, 1.0, 0.4167, 1.0, 0.4167, 1.0, 0.4167, 1.0, 0.4167, 1.0, 0.4167, 1.0, 0.4167, 1.0, 0.4167, 1.0, 0.4167, 1.0, 0.5, 1.0, 0.5, 1.0, 0.5, 1.0, 0.5, 1.0, 0.4167, 1.0, 0.4167, 1.0, 0.4167, 1.0, 0.4167, 1.0, 0.4167, 1.0, 0.4167, 1.0, 0.4167, 1.0, 0.4167, 1.0, 0.5, 1.0, 0.4167, 1.0, 0.4167, 1.0, 0.5, 1.0, 0.5, 1.0, 0.5, 1.0, 0.5, 1.0, 0.5, 1.0, 0.4167, 1.0, 0.4167, 1.0, 0.4167, 1.0, 0.4167, 1.0, 0.5, 1.0, 0.5, 1.0, 0.5, 1.0, 0.5, 1.0, 0.6667, 1.0, 0.6667, 1.0, 0.6667, 1.0, 0.6667, 1.0, 0.6667, 1.0, 0.6667, 1.0, 0.6667, 1.0, 0.6667, 1.0, 0.6667, 1.0, 0.6667, 1.0, 0.6667, 1.0, 0.6667, 1.0, 0.6667, 1.0, 0.6667, 1.0, 0.6667, 1.0, 0.6667, 1.0, 0.6667, 1.0, 0.6667, 1.0, 0.6667, 1.0, 0.6667, 1.0, 0.6667, 1.0, 0.6667, 1.0, 0.6667, 1.0, 0.6667, 1.0, 0.6667, 1.0, 0.6667, 1.0, 0.6667, 1.0, 0.6667, 1.0, 0.75, 1.0, 0.75, 1.0, 0.75, 1.0, 0.75, 1.0, 0.6667, 1.0, 0.6667, 1.0, 0.6667, 1.0, 0.6667, 1.0, 0.75, 1.0, 0.75, 1.0, 0.75, 1.0, 0.75, 1.0, 0.75, 1.0, 0.75, 1.0, 0.75, 1.0, 0.75, 1.0, 0.75, 1.0, 0.75, 1.0, 0.75, 1.0, 0.75, 1.0, 0.75, 1.0, 0.75, 1.0, 0.75, 1.0, 0.75, 1.0, 0.75, 1.0, 0.75, 1.0, 0.75, 1.0, 0.75, 1.0, 0.75, 1.0, 0.75, 1.0, 0.75, 1.0, 0.75, 1.0, 0.75, 1.0, 0.75, 1.0, 0.75, 1.0, 0.75, 1.0, 0.75, 1.0, 0.75, 1.0, 0.75, 1.0, 0.75, 1.0, 0.75, 1.0, 0.75, 1.0, 0.75, 1.0, 0.75, 1.0, 0.75, 1.0, 0.75, 1.0, 0.75, 1.0, 0.75, 1.0, 0.6667, 1.0, 0.6667, 1.0, 0.6667, 1.0, 0.6667, 1.0, 0.6667, 1.0, 0.6667, 1.0, 0.6667, 1.0, 0.6667, 1.0, 0.6667, 1.0, 0.6667, 1.0, 0.6667, 1.0, 0.6667, 1.0, 0.6667, 1.0, 0.6667, 1.0, 0.6667, 1.0, 0.6667, 1.0, 0.75, 1.0, 0.75, 1.0, 0.75, 1.0, 0.75, 1.0, 0.6667, 1.0, 0.6667, 1.0, 0.6667, 1.0, 0.6667, 1.0, 0.6667, 1.0, 0.6667, 1.0, 0.6667, 1.0, 0.6667, 1.0, 0.6667, 1.0, 0.6667, 1.0, 0.6667, 1.0, 0.6667, 1.0, 0.6667, 1.0, 0.6667, 1.0, 0.6667, 1.0, 0.6667, 1.0, 0.6667, 1.0, 0.6667, 1.0, 0.6667, 1.0, 0.6667, 1.0, 0.6667, 1.0, 0.6667, 1.0, 0.6667, 1.0, 0.6667, 1.0, 0.6667, 1.0, 0.6667, 1.0, 0.6667, 1.0, 0.6667, 1.0, 0.6667, 1.0, 0.6667, 1.0, 0.6667, 1.0, 0.6667, 1.0, 0.6667, 1.0, 0.6667, 1.0, 0.6667, 1.0, 0.6667, 1.0, 0.75, 1.0, 0.75, 1.0, 0.75, 1.0, 0.75, 1.0, 0.6667, 1.0, 0.75, 1.0, 0.75, 1.0, 0.6667, 1.0, 0.6667, 1.0, 0.6667, 1.0, 0.6667, 1.0, 0.6667, 1.0, 0.75, 1.0, 0.75, 1.0, 0.75, 1.0, 0.75, 1.0, 0.6667, 1.0, 0.6667, 1.0, 0.6667, 1.0, 0.6667, 1.0, 0.6667, 1.0, 0.6667, 1.0, 0.6667, 1.0, 0.6667, 1.0, 0.6667, 1.0, 0.6667, 1.0, 0.6667, 1.0, 0.6667, 1.0, 0.75, 1.0, 0.75, 1.0, 0.75, 1.0, 0.75, 1.0, 0.5, 1.0, 0.5, 1.0, 0.5, 1.0, 0.5, 1.0, 0.75, 1.0, 0.75, 1.0, 0.75, 1.0, 0.75, 1.0, 0.08333, 1.0, 0.08333, 1.0, 0.08333, 1.0, 0.08333, 1.0, 0.08333, 1.0, 0.08333, 1.0, 0.08333, 1.0, 0.08333, 1.0, 0.08333, 1.0, 0.08333, 1.0, 0.08333, 1.0, 0.08333, 1.0, 0.08333, 1.0, 0.08333, 1.0, 0.08333, 1.0, 0.08333, 1.0, 0.08333, 1.0, 0.08333, 1.0, 0.08333, 1.0, 0.08333, 1.0, 0.08333, 1.0, 0.08333, 1.0, 0.08333, 1.0, 0.08333, 1.0, 0.08333, 1.0, 0.08333, 1.0, 0.08333, 1.0, 0.08333, 1.0, 0.08333, 1.0, 0.08333, 1.0, 0.08333, 1.0, 0.08333, 1.0, 0.08333, 1.0, 0.08333, 1.0, 0.08333, 1.0, 0.08333, 1.0, 0.08333, 1.0, 0.08333, 1.0, 0.08333, 1.0, 0.08333, 1.0, 1.0, 1.0, 1.0, 1.0, 1.0, 1.0, 1.0, 1.0, 0.08333, 1.0, 0.08333, 1.0, 0.08333, 1.0, 0.08333, 1.0, 0.08333, 1.0, 0.08333, 1.0, 0.08333, 1.0, 0.08333, 1.0, 1.0, 1.0, 1.0, 1.0, 1.0, 1.0, 1.0, 1.0, 1.0, 1.0, 1.0, 1.0, 1.0, 1.0, 1.0, 1.0, 1.0, 1.0, 1.0, 1.0, 1.0, 1.0, 1.0, 1.0, 1.0, 1.0, 1.0, 1.0, 1.0, 1.0, 1.0, 1.0, 1.0, 1.0, 1.0, 1.0, 1.0, 1.0, 1.0, 1.0, 1.0, 1.0, 1.0, 1.0, 1.0, 1.0, 1.0, 1.0, 1.0, 1.0, 1.0, 1.0, 1.0, 1.0, 1.0, 1.0, 1.0, 1.0, 1.0, 1.0, 1.0, 1.0, 1.0, 1.0, 0.08333, 1.0, 0.08333, 1.0, 0.08333, 1.0, 0.08333, 1.0, 1.0, 1.0, 1.0, 1.0, 1.0, 1.0, 1.0, 1.0, 0.08333, 1.0, 0.08333, 1.0, 0.08333, 1.0, 0.08333, 1.0, 0.08333, 1.0, 0.08333, 1.0, 0.08333, 1.0, 0.08333, 1.0, 0.08333, 1.0, 0.08333, 1.0, 0.08333, 1.0, 0.08333, 1.0, 0.08333, 1.0, 0.08333, 1.0, 0.08333, 1.0, 0.08333, 1.0, 0.08333, 1.0, 0.08333, 1.0, 0.08333, 1.0, 0.08333, 1.0, 0.08333, 1.0, 0.08333, 1.0, 0.08333, 1.0, 0.08333, 1.0, 0.08333, 1.0, 0.08333, 1.0, 0.08333, 1.0, 0.08333, 1.0, 0.08333, 1.0, 0.08333, 1.0, 0.08333, 1.0, 0.08333, 1.0, 0.08333, 1.0, 0.08333, 1.0, 0.08333, 1.0, 0.08333, 1.0, 0.08333, 1.0, 0.08333, 1.0, 0.08333, 1.0, 0.08333, 1.0, 0.08333, 1.0, 0.08333, 1.0, 0.08333, 1.0, 0.08333, 1.0, 0.08333, 1.0, 0.08333, 1.0, 0.08333, 1.0, 0.08333, 1.0, 0.08333, 1.0, 0.08333, 1.0, 0.08333, 1.0, 0.08333, 1.0, 0.08333, 1.0, 0.08333, 1.0, 0.08333, 1.0, 0.08333, 1.0, 0.08333, 1.0, 0.08333, 1.0, 0.08333, 1.0, 0.08333, 1.0, 0.08333, 1.0, 0.08333, 1.0, 0.08333, 1.0, 0.08333, 1.0, 0.08333, 1.0, 0.08333, 1.0, 0.08333, 1.0, 0.08333, 1.0, 0.08333, 1.0, 0.08333, 1.0, 0.08333, 1.0, 0.08333, 1.0, 0.08333, 1.0, 0.08333, 1.0, 0.08333, 1.0, 0.08333, 1.0, 0.08333, 1.0, 0.08333, 1.0, 0.08333, 1.0, 0.08333, 1.0, 0.08333, 1.0, 0.08333, 1.0, 0.08333, 1.0, 0.08333, 1.0, 0.08333, 1.0, 0.08333, 1.0, 0.08333, 1.0, 0.08333, 1.0, 0.08333, 1.0, 0.08333, 1.0, 0.08333, 1.0, 0.08333, 1.0, 0.08333, 1.0, 0.08333, 1.0, 0.08333, 1.0, 0.08333, 1.0, 1.0, 1.0, 1.0, 1.0, 1.0, 1.0, 1.0, 1.0, 0.08333, 1.0, 0.08333, 1.0, 0.08333, 1.0, 0.08333, 1.0, 1.0, 1.0, 1.0, 1.0, 1.0, 1.0, 1.0, 1.0, 1.0, 1.0, 1.0, 1.0, 1.0, 1.0, 1.0, 1.0, 1.0, 1.0, 1.0, 1.0, 1.0, 1.0, 1.0, 1.0, 1.0, 1.0, 1.0, 1.0, 1.0, 1.0, 1.0, 1.0, 1.0, 1.0, 1.0, 1.0, 1.0, 1.0, 1.0, 1.0, 1.0, 1.0, 1.0, 1.0, 1.0, 1.0, 1.0, 1.0, 1.0, 1.0, 1.0, 1.0, 1.0, 1.0, 1.0, 1.0, 1.0, 1.0, 1.0, 1.0, 1.0, 1.0, 1.0, 1.0, 1.0, 1.0, 1.0, 1.0, 1.0, 1.0, 1.0, 1.0, 1.0, 1.0, 1.0, 1.0, 1.0, 1.0, 1.0, 1.0, 1.0, 1.0, 1.0, 1.0, 1.0, 1.0, 1.0, 1.0, 1.0, 1.0, 1.0, 1.0, 1.0, 1.0, 1.0, 1.0, 1.0, 1.0, 1.0, 1.0, 1.0, 1.0, 1.0, 1.0, 1.0, 1.0, 1.0, 1.0, 1.0, 1.0, 1.0, 1.0, 1.0, 1.0, 1.0, 1.0, 1.0, 1.0, 1.0, 1.0, 1.0, 1.0, 1.0, 1.0, 1.0, 1.0, 1.0, 1.0, 0.08333, 1.0, 0.08333, 1.0, 0.08333, 1.0, 0.08333, 1.0, 0.08333, 1.0, 0.08333, 1.0, 0.08333, 1.0, 0.08333, 1.0, 1.0, 1.0, 1.0, 1.0, 1.0, 1.0, 1.0, 1.0, 7.451e-08, 1.0, 0.08333, 1.0, 0.08333, 1.0, 7.451e-08, 1.0, 1.0, 1.0, 1.0, 1.0, 1.0, 1.0, 1.0, 1.0, 0.08333, 1.0, 0.08333, 1.0, 0.08333, 1.0, 0.08333, 1.0, 0.08333, 1.0, 0.08333, 1.0, 0.08333, 1.0, 0.08333, 1.0, 1.0, 1.0, 1.0, 1.0, 1.0, 1.0, 1.0, 1.0, 1.0, 1.0, 1.0, 1.0, 1.0, 1.0, 1.0, 1.0, 0.75, 1.0, 0.8333, 1.0, 0.8333, 1.0, 0.75, 1.0, 0.5, 1.0, 0.5833, 1.0, 0.5833, 1.0, 0.5, 1.0, 0.25, 1.0, 0.3333, 1.0, 0.3333, 1.0, 0.25, 1.0, 0.8333, 1.0, 0.9167, 1.0, 0.9167, 1.0, 0.8333, 1.0, 0.08333, 1.0, 0.08333, 1.0, 0.08333, 1.0, 0.08333, 1.0, 0.5833, 1.0, 0.6667, 1.0, 0.6667, 1.0, 0.5833, 1.0, 0.3333, 1.0, 0.4167, 1.0, 0.4167, 1.0, 0.3333, 1.0, 0.9167, 1.0, 1.0, 1.0, 1.0, 1.0, 0.9167, 1.0, 0.08333, 1.0, 0.1667, 1.0, 0.1667, 1.0, 0.08333, 1.0, 0.75, 1.0, 0.75, 1.0, 0.75, 1.0, 0.75, 1.0, 0.1667, 1.0, 0.25, 1.0, 0.25, 1.0, 0.1667, 1.0])
me_cylinder.materials.append(mat_material_001)
me_cylinder.use_remesh_fix_poles = True
me_cylinder.use_remesh_preserve_attributes = False
me_cylinder.use_mirror_vertex_groups = False
me_cylinder.update()

# ---- objects
ob_desert_tree = bpy.data.objects.new('desert_tree', me_cylinder)

# ---- transforms, parenting, visibility, modifiers, constraints
ob_desert_tree.location = (0.0, 0.0, 0.0)
ob_desert_tree.lineart.crease_threshold = 0.0

# ---- collection membership
col_collection.objects.link(ob_desert_tree)

# ---- scene / render settings (as saved in the file)
scene.frame_start = 1; scene.frame_end = 250; scene.frame_set(1)
scene.render.engine = 'BLENDER_EEVEE_NEXT'
scene.cycles.use_denoising = False
scene.cycles.samples = 128
scene.cycles.sampling_pattern = 'TABULATED_SOBOL'
scene.cycles.use_adaptive_sampling = False
scene.cycles.use_light_tree = False
scene.view_settings.view_transform = 'Filmic'
bpy.context.view_layer.update()

# ---- added for rendering (the .blend has no active camera and no usable light): camera, sun
cam_auto = bpy.data.cameras.new('AutoCamera')
cam_auto.lens = 50.0
cam_auto.sensor_width = 36.0
cam_auto.clip_end = 1000.0
ob_auto_camera = bpy.data.objects.new('AutoCamera', cam_auto)
scene.collection.objects.link(ob_auto_camera)
ob_auto_camera.location = (17.6281, -21.7025, 19.7292)
ob_auto_camera.rotation_euler = (1.09748, -7.21219e-08, 0.694738)
scene.camera = ob_auto_camera
light_auto_sun = bpy.data.lights.new('AutoSun', 'SUN')
light_auto_sun.energy = 3.0
light_auto_sun.angle = 0.0523599
ob_auto_sun = bpy.data.objects.new('AutoSun', light_auto_sun)
scene.collection.objects.link(ob_auto_sun)
ob_auto_sun.rotation_euler = (0.872665, 0.174533, 0.523599)
bpy.context.view_layer.update()
